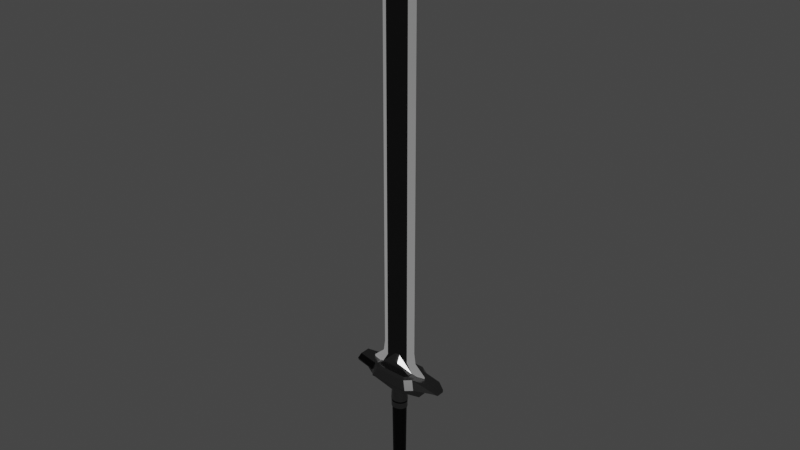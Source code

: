 # Source: blade.blend  (saved by Blender 2.80.74; exported with 4.5.12 LTS)
import bpy
from mathutils import Matrix  # noqa: F401  (used for matrix-valued properties, if any)

bpy.ops.wm.read_factory_settings(use_empty=True)
scene = bpy.context.scene
scene.name = 'Scene'

# ---- collections
col_collection = bpy.data.collections.new('Collection'); scene.collection.children.link(col_collection)

# ---- materials (node trees are filled in below, after node groups)
mat_sword2handle = bpy.data.materials.new('Sword2Handle')
mat_sword2handle.use_transparent_shadow = False
mat_sword2base = bpy.data.materials.new('Sword2Base')
mat_sword2base.use_transparent_shadow = False
mat_sword2sharp = bpy.data.materials.new('Sword2Sharp')
mat_sword2sharp.use_transparent_shadow = False
mat_sword2crossguardstuff = bpy.data.materials.new('Sword2CrossguardStuff')
mat_sword2crossguardstuff.use_transparent_shadow = False

# ---- material node trees
mat_sword2handle.use_nodes = True; mat_sword2handle.node_tree.nodes.clear()
_N = mat_sword2handle.node_tree.nodes; _L = mat_sword2handle.node_tree.links
n0 = _N.new('ShaderNodeOutputMaterial'); n0.name = 'Material Output'; n0.location = (300, 300)
n1 = _N.new('ShaderNodeBsdfPrincipled'); n1.name = 'Principled BSDF'; n1.location = (10, 300)
n1.distribution = 'GGX'
n1.subsurface_method = 'BURLEY'
n1.inputs[0].default_value = (0.01002, 0.01002, 0.01002, 1.0)
n1.inputs[1].default_value = 1.0
n1.inputs[3].default_value = 1.45
n1.inputs[13].default_value = 1.0
n1.inputs[27].default_value = (0.0, 0.0, 0.0, 1.0)
n1.inputs[28].default_value = 1.0
_L.new(n1.outputs[0], n0.inputs[0])
n0.is_active_output = True
mat_sword2base.use_nodes = True; mat_sword2base.node_tree.nodes.clear()
_N = mat_sword2base.node_tree.nodes; _L = mat_sword2base.node_tree.links
n0 = _N.new('ShaderNodeOutputMaterial'); n0.name = 'Material Output'; n0.location = (300, 300)
n1 = _N.new('ShaderNodeBsdfPrincipled'); n1.name = 'Principled BSDF'; n1.location = (10, 300)
n1.distribution = 'GGX'
n1.subsurface_method = 'BURLEY'
n1.inputs[0].default_value = (0.07324, 0.07324, 0.07324, 1.0)
n1.inputs[1].default_value = 1.0
n1.inputs[2].default_value = 0.2
n1.inputs[3].default_value = 1.45
n1.inputs[27].default_value = (0.0, 0.0, 0.0, 1.0)
n1.inputs[28].default_value = 1.0
_L.new(n1.outputs[0], n0.inputs[0])
n0.is_active_output = True
mat_sword2sharp.use_nodes = True; mat_sword2sharp.node_tree.nodes.clear()
_N = mat_sword2sharp.node_tree.nodes; _L = mat_sword2sharp.node_tree.links
n0 = _N.new('ShaderNodeOutputMaterial'); n0.name = 'Material Output'; n0.location = (300, 300)
n1 = _N.new('ShaderNodeBsdfPrincipled'); n1.name = 'Principled BSDF'; n1.location = (10, 300)
n1.distribution = 'GGX'
n1.subsurface_method = 'BURLEY'
n1.inputs[1].default_value = 1.0
n1.inputs[2].default_value = 3.0
n1.inputs[3].default_value = 1.45
n1.inputs[13].default_value = 2.5
n1.inputs[27].default_value = (0.0, 0.0, 0.0, 1.0)
n1.inputs[28].default_value = 1.0
_L.new(n1.outputs[0], n0.inputs[0])
n0.is_active_output = True
mat_sword2crossguardstuff.use_nodes = True; mat_sword2crossguardstuff.node_tree.nodes.clear()
_N = mat_sword2crossguardstuff.node_tree.nodes; _L = mat_sword2crossguardstuff.node_tree.links
n0 = _N.new('ShaderNodeOutputMaterial'); n0.name = 'Material Output'; n0.location = (300, 300)
n1 = _N.new('ShaderNodeBsdfPrincipled'); n1.name = 'Principled BSDF'; n1.location = (10, 300)
n1.distribution = 'GGX'
n1.subsurface_method = 'BURLEY'
n1.inputs[0].default_value = (0.1789, 0.1789, 0.1789, 1.0)
n1.inputs[1].default_value = 1.0
n1.inputs[2].default_value = 0.25
n1.inputs[3].default_value = 1.45
n1.inputs[27].default_value = (0.0, 0.0, 0.0, 1.0)
n1.inputs[28].default_value = 1.0
_L.new(n1.outputs[0], n0.inputs[0])
n0.is_active_output = True

# ---- world
world_world = bpy.data.worlds.new('World'); scene.world = world_world
world_world.use_nodes = True; world_world.node_tree.nodes.clear()
_N = world_world.node_tree.nodes; _L = world_world.node_tree.links
n0 = _N.new('ShaderNodeOutputWorld'); n0.name = 'World Output'; n0.location = (300, 300)
n1 = _N.new('ShaderNodeBackground'); n1.name = 'Background'; n1.location = (10, 300)
n1.inputs[0].default_value = (0.05088, 0.05088, 0.05088, 1.0)
_L.new(n1.outputs[0], n0.inputs[0])
n0.is_active_output = True
world_world.color = (0.05088, 0.05088, 0.05088)
world_world.use_sun_shadow = False
world_world.sun_shadow_jitter_overblur = 0.0

# ---- meshes
me_cube_001 = bpy.data.meshes.new('Cube.001')
me_cube_001.from_pydata([(-1.765, -0.2853, 1.142), (-1.765, 0.3088, 1.142), (1.591, -0.2853, 1.142), (1.586, 0.3134, 1.141), (-0.6585, -0.1531, 19.68), (-0.6585, 0.1765, 19.68), (0.4839, 0.1765, 19.68), (0.4839, -0.1531, 19.68), (-0.08733, -0.1531, 22.68), (-0.08733, 0.1765, 22.68), (-1.587, 0.01174, 1.71), (1.413, 0.01174, 1.71), (-0.9659, 0.01174, 20.03), (0.7912, 0.01174, 20.03), (-0.08733, 0.01174, 23.83), (-0.08733, 0.3845, -0.1113), (-0.08733, 0.3845, 0.4796), (-0.005314, 0.3774, -0.1113), (-0.01589, 0.3774, 0.4796), (0.07355, 0.3561, -0.1113), (0.05281, 0.3561, 0.4796), (0.1462, 0.3217, -0.1113), (0.1161, 0.3217, 0.4796), (0.2099, 0.2753, -0.1113), (0.1716, 0.2753, 0.4796), (0.2622, 0.2188, -0.1113), (0.2172, 0.2188, 0.4796), (0.3011, 0.1544, -0.1113), (0.251, 0.1544, 0.4796), (0.325, 0.08446, -0.1113), (0.2718, 0.08446, 0.4796), (0.3331, 0.01174, -0.1113), (0.2789, 0.01174, 0.4796), (0.325, -0.06099, -0.1113), (0.2718, -0.06099, 0.4796), (0.3011, -0.1309, -0.1113), (0.251, -0.1309, 0.4796), (0.2622, -0.1954, -0.1113), (0.2172, -0.1954, 0.4796), (0.2099, -0.2519, -0.1113), (0.1716, -0.2519, 0.4796), (0.1462, -0.2982, -0.1113), (0.1161, -0.2982, 0.4796), (0.07355, -0.3327, -0.1113), (0.05281, -0.3327, 0.4796), (-0.005314, -0.3539, -0.1113), (-0.01589, -0.3539, 0.4796), (-0.08733, -0.361, -0.1113), (-0.08733, -0.361, 0.4796), (-0.1694, -0.3539, -0.1113), (-0.1588, -0.3539, 0.4796), (-0.2482, -0.3327, -0.1113), (-0.2275, -0.3327, 0.4796), (-0.3209, -0.2982, -0.1113), (-0.2908, -0.2982, 0.4796), (-0.3846, -0.2519, -0.1113), (-0.3463, -0.2519, 0.4796), (-0.4369, -0.1954, -0.1113), (-0.3918, -0.1954, 0.4796), (-0.4757, -0.1309, -0.1113), (-0.4257, -0.1309, 0.4796), (-0.4997, -0.06099, -0.1113), (-0.4465, -0.06099, 0.4796), (-0.5077, 0.01174, -0.1113), (-0.4535, 0.01174, 0.4796), (-0.4997, 0.08447, -0.1113), (-0.4465, 0.08447, 0.4796), (-0.4757, 0.1544, -0.1113), (-0.4257, 0.1544, 0.4796), (-0.4369, 0.2188, -0.1113), (-0.3918, 0.2188, 0.4796), (-0.3846, 0.2753, -0.1113), (-0.3463, 0.2753, 0.4796), (-0.3209, 0.3217, -0.1113), (-0.2908, 0.3217, 0.4796), (-0.2482, 0.3561, -0.1113), (-0.2275, 0.3561, 0.4796), (-0.1693, 0.3774, -0.1113), (-0.1588, 0.3774, 0.4796), (-0.08733, 0.3388, -0.1113), (-0.01537, 0.3325, -0.1113), (0.05382, 0.3139, -0.1113), (0.1176, 0.2837, -0.1113), (0.1735, 0.243, -0.1113), (0.2194, 0.1934, -0.1113), (0.2534, 0.1369, -0.1113), (0.2744, 0.07555, -0.1113), (0.2815, 0.01174, -0.1113), (0.2744, -0.05207, -0.1113), (0.2534, -0.1134, -0.1113), (0.2194, -0.17, -0.1113), (0.1735, -0.2195, -0.1113), (0.1176, -0.2602, -0.1113), (0.05382, -0.2904, -0.1113), (-0.01537, -0.309, -0.1113), (-0.08733, -0.3153, -0.1113), (-0.1593, -0.309, -0.1113), (-0.2285, -0.2904, -0.1113), (-0.2923, -0.2602, -0.1113), (-0.3482, -0.2195, -0.1113), (-0.394, -0.17, -0.1113), (-0.4281, -0.1134, -0.1113), (-0.4491, -0.05207, -0.1113), (-0.4562, 0.01174, -0.1113), (-0.4491, 0.07555, -0.1113), (-0.4281, 0.1369, -0.1113), (-0.394, 0.1934, -0.1113), (-0.3482, 0.243, -0.1113), (-0.2923, 0.2837, -0.1113), (-0.2285, 0.3139, -0.1113), (-0.1593, 0.3325, -0.1113), (-0.08733, 0.3388, -0.2038), (-0.01537, 0.3325, -0.2038), (0.05382, 0.3139, -0.2038), (0.1176, 0.2837, -0.2038), (0.1735, 0.243, -0.2038), (0.2194, 0.1934, -0.2038), (0.2534, 0.1369, -0.2038), (0.2744, 0.07555, -0.2038), (0.2815, 0.01174, -0.2038), (0.2744, -0.05207, -0.2038), (0.2534, -0.1134, -0.2038), (0.2194, -0.17, -0.2038), (0.1735, -0.2195, -0.2038), (0.1176, -0.2602, -0.2038), (0.05382, -0.2904, -0.2038), (-0.01537, -0.309, -0.2038), (-0.08733, -0.3153, -0.2038), (-0.1593, -0.309, -0.2038), (-0.2285, -0.2904, -0.2038), (-0.2923, -0.2602, -0.2038), (-0.3482, -0.2195, -0.2038), (-0.394, -0.17, -0.2038), (-0.4281, -0.1134, -0.2038), (-0.4491, -0.05207, -0.2038), (-0.4562, 0.01174, -0.2038), (-0.4491, 0.07555, -0.2038), (-0.4281, 0.1369, -0.2038), (-0.394, 0.1934, -0.2038), (-0.3482, 0.243, -0.2038), (-0.2923, 0.2837, -0.2038), (-0.2285, 0.3139, -0.2038), (-0.1593, 0.3325, -0.2038), (-0.08733, 0.3689, -0.2038), (-0.008756, 0.362, -0.2038), (0.0668, 0.3417, -0.2038), (0.1364, 0.3087, -0.2038), (0.1975, 0.2643, -0.2038), (0.2476, 0.2102, -0.2038), (0.2848, 0.1484, -0.2038), (0.3077, 0.08141, -0.2038), (0.3154, 0.01174, -0.2038), (0.3077, -0.05793, -0.2038), (0.2848, -0.1249, -0.2038), (0.2476, -0.1867, -0.2038), (0.1975, -0.2408, -0.2038), (0.1364, -0.2852, -0.2038), (0.0668, -0.3182, -0.2038), (-0.008756, -0.3385, -0.2038), (-0.08733, -0.3454, -0.2038), (-0.1659, -0.3385, -0.2038), (-0.2415, -0.3182, -0.2038), (-0.3111, -0.2852, -0.2038), (-0.3721, -0.2408, -0.2038), (-0.4222, -0.1867, -0.2038), (-0.4594, -0.1249, -0.2038), (-0.4824, -0.05793, -0.2038), (-0.4901, 0.01174, -0.2038), (-0.4824, 0.08141, -0.2038), (-0.4594, 0.1484, -0.2038), (-0.4222, 0.2102, -0.2038), (-0.3721, 0.2643, -0.2038), (-0.3111, 0.3087, -0.2038), (-0.2415, 0.3417, -0.2038), (-0.1659, 0.362, -0.2038), (-0.08733, 0.3689, -0.5121), (-0.008756, 0.362, -0.5121), (0.0668, 0.3417, -0.5121), (0.1364, 0.3087, -0.5121), (0.1975, 0.2643, -0.5121), (0.2476, 0.2102, -0.5121), (0.2848, 0.1484, -0.5121), (0.3077, 0.08141, -0.5121), (0.3154, 0.01174, -0.5121), (0.3077, -0.05793, -0.5121), (0.2848, -0.1249, -0.5121), (0.2476, -0.1867, -0.5121), (0.1975, -0.2408, -0.5121), (0.1364, -0.2852, -0.5121), (0.0668, -0.3182, -0.5121), (-0.008756, -0.3385, -0.5121), (-0.08733, -0.3454, -0.5121), (-0.1659, -0.3385, -0.5121), (-0.2415, -0.3182, -0.5121), (-0.3111, -0.2852, -0.5121), (-0.3721, -0.2408, -0.5121), (-0.4222, -0.1867, -0.5121), (-0.4594, -0.1249, -0.5121), (-0.4824, -0.05793, -0.5121), (-0.4901, 0.01174, -0.5121), (-0.4824, 0.08141, -0.5121), (-0.4594, 0.1484, -0.5121), (-0.4222, 0.2102, -0.5121), (-0.3721, 0.2643, -0.5121), (-0.3111, 0.3087, -0.5121), (-0.2415, 0.3417, -0.5121), (-0.1659, 0.362, -0.5121), (-0.08733, 0.3294, -0.5121), (-0.01744, 0.3233, -0.5121), (0.04978, 0.3052, -0.5121), (0.1117, 0.2759, -0.5121), (0.166, 0.2364, -0.5121), (0.2106, 0.1882, -0.5121), (0.2437, 0.1333, -0.5121), (0.2641, 0.07372, -0.5121), (0.2709, 0.01174, -0.5121), (0.2641, -0.05024, -0.5121), (0.2437, -0.1098, -0.5121), (0.2106, -0.1648, -0.5121), (0.166, -0.2129, -0.5121), (0.1117, -0.2524, -0.5121), (0.04978, -0.2818, -0.5121), (-0.01744, -0.2998, -0.5121), (-0.08733, -0.3059, -0.5121), (-0.1572, -0.2998, -0.5121), (-0.2244, -0.2818, -0.5121), (-0.2864, -0.2524, -0.5121), (-0.3407, -0.2129, -0.5121), (-0.3852, -0.1648, -0.5121), (-0.4183, -0.1098, -0.5121), (-0.4387, -0.05024, -0.5121), (-0.4456, 0.01174, -0.5121), (-0.4387, 0.07372, -0.5121), (-0.4183, 0.1333, -0.5121), (-0.3852, 0.1882, -0.5121), (-0.3407, 0.2364, -0.5121), (-0.2864, 0.2759, -0.5121), (-0.2244, 0.3052, -0.5121), (-0.1572, 0.3233, -0.5121), (-0.08733, 0.2849, -5.131), (-0.02723, 0.2797, -5.131), (0.03057, 0.2641, -5.131), (0.08384, 0.2389, -5.131), (0.1305, 0.2049, -5.131), (0.1688, 0.1635, -5.131), (0.1973, 0.1163, -5.131), (0.2148, 0.06504, -5.131), (0.2208, 0.01174, -5.131), (0.2148, -0.04156, -5.131), (0.1973, -0.09281, -5.131), (0.1688, -0.14, -5.131), (0.1305, -0.1814, -5.131), (0.08384, -0.2154, -5.131), (0.03057, -0.2407, -5.131), (-0.02723, -0.2562, -5.131), (-0.08733, -0.2614, -5.131), (-0.1474, -0.2562, -5.131), (-0.2052, -0.2407, -5.131), (-0.2585, -0.2154, -5.131), (-0.3052, -0.1814, -5.131), (-0.3435, -0.14, -5.131), (-0.372, -0.09281, -5.131), (-0.3895, -0.04156, -5.131), (-0.3954, 0.01174, -5.131), (-0.3895, 0.06504, -5.131), (-0.372, 0.1163, -5.131), (-0.3435, 0.1635, -5.131), (-0.3052, 0.2049, -5.131), (-0.2585, 0.2389, -5.131), (-0.2052, 0.2641, -5.131), (-0.1474, 0.2797, -5.131), (-0.08733, 0.4286, -5.131), (0.004392, 0.4206, -5.131), (0.09259, 0.3969, -5.131), (0.1739, 0.3584, -5.131), (0.2451, 0.3065, -5.131), (0.3036, 0.2434, -5.131), (0.347, 0.1713, -5.131), (0.3738, 0.09307, -5.131), (0.3828, 0.01174, -5.131), (0.3738, -0.06959, -5.131), (0.347, -0.1478, -5.131), (0.3036, -0.2199, -5.131), (0.2451, -0.283, -5.131), (0.1739, -0.3349, -5.131), (0.09259, -0.3734, -5.131), (0.004392, -0.3971, -5.131), (-0.08733, -0.4052, -5.131), (-0.1791, -0.3971, -5.131), (-0.2673, -0.3734, -5.131), (-0.3485, -0.3349, -5.131), (-0.4198, -0.283, -5.131), (-0.4783, -0.2199, -5.131), (-0.5217, -0.1478, -5.131), (-0.5485, -0.06959, -5.131), (-0.5575, 0.01174, -5.131), (-0.5485, 0.09307, -5.131), (-0.5217, 0.1713, -5.131), (-0.4783, 0.2434, -5.131), (-0.4198, 0.3065, -5.131), (-0.3485, 0.3584, -5.131), (-0.2673, 0.3969, -5.131), (-0.1791, 0.4206, -5.131), (-0.08733, 0.4286, -5.482), (0.004392, 0.4206, -5.482), (0.09259, 0.3969, -5.482), (0.1739, 0.3584, -5.482), (0.2451, 0.3065, -5.482), (0.3036, 0.2434, -5.482), (0.347, 0.1713, -5.482), (0.3738, 0.09307, -5.482), (0.3828, 0.01174, -5.482), (0.3738, -0.06959, -5.482), (0.347, -0.1478, -5.482), (0.3036, -0.2199, -5.482), (0.2451, -0.283, -5.482), (0.1739, -0.3349, -5.482), (0.09259, -0.3734, -5.482), (0.004392, -0.3971, -5.482), (-0.08733, -0.4052, -5.482), (-0.1791, -0.3971, -5.482), (-0.2673, -0.3734, -5.482), (-0.3485, -0.3349, -5.482), (-0.4198, -0.283, -5.482), (-0.4783, -0.2199, -5.482), (-0.5217, -0.1478, -5.482), (-0.5485, -0.06959, -5.482), (-0.5575, 0.01174, -5.482), (-0.5485, 0.09307, -5.482), (-0.5217, 0.1713, -5.482), (-0.4783, 0.2434, -5.482), (-0.4198, 0.3065, -5.482), (-0.3485, 0.3584, -5.482), (-0.2673, 0.3969, -5.482), (-0.1791, 0.4206, -5.482), (-0.08733, 0.3717, -5.482), (-0.008124, 0.3648, -5.482), (0.06804, 0.3443, -5.482), (0.1382, 0.3111, -5.482), (0.1998, 0.2663, -5.482), (0.2503, 0.2118, -5.482), (0.2878, 0.1495, -5.482), (0.3109, 0.08197, -5.482), (0.3187, 0.01174, -5.482), (0.3109, -0.0585, -5.482), (0.2878, -0.126, -5.482), (0.2503, -0.1883, -5.482), (0.1998, -0.2428, -5.482), (0.1382, -0.2876, -5.482), (0.06804, -0.3209, -5.482), (-0.008124, -0.3414, -5.482), (-0.08733, -0.3483, -5.482), (-0.1665, -0.3414, -5.482), (-0.2427, -0.3209, -5.482), (-0.3129, -0.2876, -5.482), (-0.3744, -0.2428, -5.482), (-0.4249, -0.1883, -5.482), (-0.4624, -0.126, -5.482), (-0.4855, -0.05849, -5.482), (-0.4933, 0.01174, -5.482), (-0.4855, 0.08197, -5.482), (-0.4624, 0.1495, -5.482), (-0.4249, 0.2118, -5.482), (-0.3744, 0.2663, -5.482), (-0.3129, 0.3111, -5.482), (-0.2427, 0.3443, -5.482), (-0.1665, 0.3648, -5.482), (-0.08733, 0.3717, -5.634), (-0.008124, 0.3648, -5.634), (0.06804, 0.3443, -5.634), (0.1382, 0.3111, -5.634), (0.1998, 0.2663, -5.634), (0.2503, 0.2118, -5.634), (0.2878, 0.1495, -5.634), (0.3109, 0.08197, -5.634), (0.3187, 0.01174, -5.634), (0.3109, -0.0585, -5.634), (0.2878, -0.126, -5.634), (0.2503, -0.1883, -5.634), (0.1998, -0.2428, -5.634), (0.1382, -0.2876, -5.634), (0.06804, -0.3209, -5.634), (-0.008124, -0.3414, -5.634), (-0.08733, -0.3483, -5.634), (-0.1665, -0.3414, -5.634), (-0.2427, -0.3209, -5.634), (-0.3129, -0.2876, -5.634), (-0.3744, -0.2428, -5.634), (-0.4249, -0.1883, -5.634), (-0.4624, -0.126, -5.634), (-0.4855, -0.05849, -5.634), (-0.4933, 0.01174, -5.634), (-0.4855, 0.08197, -5.634), (-0.4624, 0.1495, -5.634), (-0.4249, 0.2118, -5.634), (-0.3744, 0.2663, -5.634), (-0.3129, 0.3111, -5.634), (-0.2427, 0.3443, -5.634), (-0.1665, 0.3648, -5.634), (0.4839, 0.1765, 2.731), (0.4839, -0.1531, 2.731), (-0.6585, -0.1531, 2.731), (-0.6585, 0.1765, 2.731), (0.7912, 0.01174, 2.746), (-0.9659, 0.01174, 2.746), (0.4839, -0.1531, 2.198), (-0.6585, 0.1765, 2.198), (0.4839, 0.1765, 2.198), (-0.6585, -0.1531, 2.198), (0.8683, 0.01174, 2.205), (-1.043, 0.01174, 2.205), (0.7702, -0.1531, 1.71), (-0.9449, -0.1531, 1.71), (0.4839, -0.1531, 2.198), (-0.6585, -0.1531, 2.198), (0.7702, -0.1531, 1.71), (-0.9449, -0.1531, 1.71), (0.4839, -0.1531, 2.198), (-0.6585, -0.1531, 2.198), (-0.9449, 0.1765, 1.71), (0.7702, 0.1765, 1.71), (0.7702, -0.1531, 1.71), (-0.9449, -0.1531, 1.71), (-0.9449, 0.3965, 1.71), (0.7702, 0.3965, 1.71), (0.7702, -0.3731, 1.71), (-0.9449, -0.3731, 1.71), (0.7702, -0.1531, 1.71), (-0.9449, -0.1531, 1.71), (0.4839, -0.1531, 2.198), (-0.6585, -0.1531, 2.198), (0.7702, -0.1531, 1.71), (-0.9449, -0.1531, 1.71), (0.7702, -0.1531, 1.71), (-0.9449, -0.1531, 1.71), (0.4839, -0.1531, 2.198), (-0.6585, -0.1531, 2.198), (0.7702, -0.1531, 1.71), (-0.9449, -0.1531, 1.71), (-0.06897, -0.2853, 0.7749), (-0.06897, -0.2853, 1.142), (-0.05944, -0.6007, 1.194), (-0.07795, -0.1531, 1.71), (-0.07795, -0.1531, 1.71), (-0.07795, -0.1531, 1.71), (-0.07795, -0.1531, 1.71), (-0.07795, -0.1531, 1.71), (-0.07795, -0.1531, 1.71), (-0.08733, 0.3088, 0.7749), (-0.08733, 0.3088, 1.142), (-0.08733, 0.6241, 1.194), (-0.08772, 0.171, 1.703), (-0.08733, 0.1765, 1.71), (0.7517, 0.3467, 0.6272), (-1.326, 0.3088, 1.142), (-0.5161, 0.1765, 1.71), (1.152, 0.3088, 1.142), (-0.9264, 0.3467, 0.6272), (-0.08733, 0.3277, 0.701), (-1.289, -0.2853, 1.142), (0.7794, -0.3219, 0.6321), (-0.4971, -0.1531, 1.71), (-0.4971, -0.1531, 1.71), (-0.4971, -0.1531, 1.71), (-0.4971, -0.1531, 1.71), (-0.4971, -0.1531, 1.71), (-0.9264, -0.3232, 0.6272), (1.161, -0.2853, 1.142), (0.3461, -0.1531, 1.71), (0.3461, -0.1531, 1.71), (0.3461, -0.1531, 1.71), (0.3461, -0.1531, 1.71), (0.3461, -0.1531, 1.71), (0.3461, -0.1531, 1.71), (-0.0549, -0.3036, 0.7035), (1.033, -0.4404, 1.628), (1.22, -0.5832, 1.194), (-1.362, -0.4852, 1.194), (-0.05944, -0.6007, 1.194), (-0.05944, -0.6007, 1.194), (-0.05944, -0.6007, 1.194), (-0.05944, -0.6007, 1.194), (-0.05944, -0.8407, 1.194), (-1.026, -0.8407, 1.194), (0.9216, -0.8407, 1.194), (-0.05944, -0.8407, 1.194), (-0.08733, 0.6241, 1.194), (1.188, 0.6241, 1.194), (-1.082, 0.8641, 1.194), (-0.08733, 0.8641, 1.194), (-0.08733, 0.8641, 1.194), (0.9077, 0.8641, 1.194), (0.7609, -0.5653, 1.142), (-0.06897, -0.5653, 1.142), (-0.8892, -0.5653, 1.142), (-0.9264, 0.5888, 1.142), (-0.08733, 0.5888, 1.142), (0.7517, 0.5888, 1.142), (-2.455, -0.2562, 1.279), (-2.407, -0.2637, 1.187), (-2.407, 0.2872, 1.187), (-2.455, 0.2797, 1.279), (-2.25, 0.2634, 1.617), (2.076, 0.2634, 1.617), (2.076, -0.2399, 1.617), (-1.202, 0.4647, 1.618), (0.8119, 0.4567, 1.71), (1.028, 0.4647, 1.618), (0.8234, -0.4332, 1.71), (-0.0643, -0.5732, 1.71), (-0.06343, -0.703, 1.618), (-0.7765, -0.5732, 1.71), (-0.8513, -0.7029, 1.618), (0.66, -0.5732, 1.71), (0.7368, -0.7028, 1.619), (-0.06343, -0.7029, 1.619), (-0.0643, -0.5732, 1.71), (-0.8232, 0.5967, 1.71), (-0.8996, 0.7264, 1.618), (-0.08733, 0.7264, 1.618), (-0.08733, 0.5967, 1.71), (-0.08733, 0.5967, 1.71), (-0.08733, 0.7264, 1.619), (0.6485, 0.5967, 1.71), (0.7249, 0.7263, 1.619), (0.08726, 0.1765, 2.385), (-0.2619, 0.1765, 2.385), (0.04984, 0.1765, 2.415), (0.007156, 0.1765, 2.438), (-0.03916, 0.1765, 2.452), (-0.08733, 0.1765, 2.456), (-0.1355, 0.1765, 2.452), (-0.1818, 0.1765, 2.438), (-0.2245, 0.1765, 2.415), (-0.2619, -0.1531, 2.385), (0.08726, -0.1531, 2.385), (-0.2245, -0.1531, 2.415), (-0.1818, -0.1531, 2.438), (-0.1355, -0.1531, 2.452), (-0.08733, -0.1531, 2.456), (-0.03916, -0.1531, 2.452), (0.007156, -0.1531, 2.438), (0.04984, -0.1531, 2.415), (-0.2763, 0.3965, 2.121), (0.1016, 0.3965, 2.121), (-0.2358, 0.3965, 2.141), (-0.1896, 0.3965, 2.156), (-0.1395, 0.3965, 2.166), (-0.08733, 0.3965, 2.169), (-0.03521, 0.3965, 2.166), (0.01492, 0.3965, 2.156), (0.06111, 0.3965, 2.141), (0.1016, -0.3731, 2.121), (-0.2763, -0.3731, 2.121), (0.06111, -0.3731, 2.141), (0.01492, -0.3731, 2.156), (-0.03521, -0.3731, 2.166), (-0.08733, -0.3731, 2.169), (-0.1395, -0.3731, 2.166), (-0.1896, -0.3731, 2.156), (-0.2358, -0.3731, 2.141), (-1.08, -0.2853, 0.7749), (-1.289, -0.2853, 0.8393), (-1.354, -0.2853, 0.7749), (-1.225, -0.2863, 0.7711), (1.161, -0.2853, 0.8393), (0.9517, -0.2853, 0.7749), (1.096, -0.2863, 0.7711), (1.226, -0.2853, 0.7749), (-0.879, -0.3506, 0.7749), (-0.8892, -0.4399, 0.8349), (-0.06897, -0.3506, 0.7749), (-0.06897, -0.4399, 0.8349), (0.7507, -0.3506, 0.7749), (0.7609, -0.4399, 0.8349), (-1.326, 0.3088, 0.8191), (-1.183, 0.3088, 0.7749), (-1.282, 0.3095, 0.7722), (-1.371, 0.3088, 0.7749), (1.008, 0.3088, 0.7749), (1.152, 0.3088, 0.8191), (1.196, 0.3088, 0.7749), (1.107, 0.3095, 0.7722), (0.7447, 0.3944, 0.7749), (0.7517, 0.4557, 0.8161), (-0.08733, 0.3944, 0.7749), (-0.08733, 0.4557, 0.8161), (-0.9194, 0.3944, 0.7749), (-0.9264, 0.4557, 0.8161), (-1.765, -0.2853, 1.035), (-1.512, -0.2279, 0.7178), (-1.515, -0.2427, 0.7188), (-1.513, -0.2562, 0.7193), (-1.512, -0.2687, 0.7203), (-1.511, -0.2793, 0.7219), (-1.511, -0.2875, 0.7238), (-1.51, -0.2932, 0.7259), (-1.51, -0.2962, 0.7279), (-1.51, -0.2968, 0.7299), (-1.506, -0.2853, 0.7749), (-1.512, 0.2514, 0.7178), (-1.765, 0.3088, 1.035), (-1.506, 0.3088, 0.7749), (-1.51, 0.3203, 0.7299), (-1.51, 0.3197, 0.7279), (-1.51, 0.3166, 0.7259), (-1.511, 0.311, 0.7238), (-1.511, 0.3028, 0.7219), (-1.512, 0.2922, 0.7203), (-1.513, 0.2797, 0.7193), (-1.515, 0.2662, 0.7188), (1.337, -0.2279, 0.7178), (1.591, -0.2853, 1.035), (1.331, -0.2853, 0.7749), (1.335, -0.2968, 0.7299), (1.335, -0.2962, 0.7279), (1.336, -0.2932, 0.7259), (1.336, -0.2875, 0.7238), (1.336, -0.2793, 0.7219), (1.337, -0.2687, 0.7203), (1.339, -0.2562, 0.7193), (1.341, -0.2427, 0.7188), (1.591, 0.3088, 1.035), (1.337, 0.2514, 0.7178), (1.341, 0.2662, 0.7188), (1.339, 0.2797, 0.7193), (1.337, 0.2922, 0.7203), (1.336, 0.3028, 0.7219), (1.336, 0.311, 0.7238), (1.336, 0.3166, 0.7259), (1.335, 0.3197, 0.7279), (1.335, 0.3203, 0.7299), (1.331, 0.3088, 0.7749), (2.336, 0.2039, 1.194), (2.287, 0.28, 1.272), (2.287, -0.2566, 1.272), (2.336, -0.1804, 1.194), (-1.431, 0.4341, 1.175), (-1.407, 0.5086, 1.194), (1.259, 0.4343, 1.175), (-1.388, -0.4098, 1.175), (1.269, -0.411, 1.175), (-2.407, -0.2637, 1.187), (-2.407, 0.2872, 1.187), (-2.25, -0.2388, 1.617), (-1.195, -0.4404, 1.619), (-1.016, -0.4285, 1.71), (-0.9893, 0.4647, 1.71), (-1.588, 0.006164, 1.703), (-2.25, 0.2578, 1.609), (-1.203, 0.4591, 1.61), (-2.25, -0.2444, 1.609), (-1.195, -0.446, 1.611), (-1.587, 0.01174, 1.539), (-0.9449, 0.1765, 1.539), (-0.9449, -0.1531, 1.539), (0.7702, -0.1531, 1.539), (1.413, 0.01174, 1.539), (0.7702, 0.1765, 1.539)], [(451, 452), (648, 10), (502, 649), (505, 650), (644, 651), (645, 652)], [(48, 466, 598, 597, 50), (456, 580, 584, 497), (613, 612, 2, 467, 565, 568), (459, 562, 570, 494), (22, 628, 627, 24), (467, 2, 636, 641), (638, 505, 518, 488), (2, 3, 633, 636), (450, 638, 488, 489), (1, 0, 499, 500), (8, 7, 13, 14), (4, 7, 8), (401, 400, 7, 4), (399, 402, 5, 6), (6, 5, 9), (9, 5, 12, 14), (6, 9, 14, 13), (401, 4, 12, 404), (4, 8, 14, 12), (399, 6, 13, 403), (15, 16, 18, 17), (17, 18, 20, 19), (19, 20, 22, 21), (21, 22, 24, 23), (23, 24, 26, 25), (25, 26, 28, 27), (27, 28, 30, 29), (29, 30, 32, 31), (31, 32, 34, 33), (33, 34, 36, 35), (35, 36, 38, 37), (37, 38, 40, 39), (39, 40, 42, 41), (41, 42, 44, 43), (43, 44, 46, 45), (45, 46, 48, 47), (47, 48, 50, 49), (49, 50, 52, 51), (51, 52, 54, 53), (53, 54, 56, 55), (55, 56, 58, 57), (57, 58, 60, 59), (59, 60, 62, 61), (61, 62, 64, 63), (63, 64, 66, 65), (65, 66, 68, 67), (67, 68, 70, 69), (69, 70, 72, 71), (71, 72, 74, 73), (73, 74, 76, 75), (20, 629, 628, 22), (75, 76, 78, 77), (77, 78, 16, 15), (33, 35, 89, 88), (24, 627, 626, 26), (26, 626, 625, 28), (28, 625, 624, 30), (30, 624, 623, 32), (453, 458, 582, 581, 632, 631), (34, 621, 620, 36), (36, 620, 619, 38), (38, 619, 618, 40), (40, 618, 617, 42), (42, 617, 616, 44), (44, 616, 615, 46), (581, 580, 456, 3, 622, 632), (460, 614, 613, 568, 567, 474), (50, 597, 596, 52), (52, 596, 595, 54), (54, 595, 594, 56), (56, 594, 593, 58), (58, 593, 592, 60), (60, 592, 591, 62), (62, 591, 590, 64), (466, 474, 564, 563, 599, 598), (66, 610, 609, 68), (68, 609, 608, 70), (70, 608, 607, 72), (72, 607, 606, 74), (74, 606, 605, 76), (76, 605, 604, 78), (78, 604, 603, 457, 16), (457, 603, 602, 578, 577, 458), (18, 630, 629, 20), (46, 615, 614, 460, 48), (602, 601, 1, 454, 575, 578), (589, 0, 1, 601), (575, 454, 495, 588), (95, 96, 128, 127), (51, 53, 98, 97), (69, 71, 107, 106), (25, 27, 85, 84), (43, 45, 94, 93), (61, 63, 103, 102), (17, 19, 81, 80), (35, 37, 90, 89), (53, 55, 99, 98), (71, 73, 108, 107), (27, 29, 86, 85), (45, 47, 95, 94), (63, 65, 104, 103), (19, 21, 82, 81), (37, 39, 91, 90), (55, 57, 100, 99), (73, 75, 109, 108), (29, 31, 87, 86), (47, 49, 96, 95), (65, 67, 105, 104), (21, 23, 83, 82), (39, 41, 92, 91), (57, 59, 101, 100), (75, 77, 110, 109), (31, 33, 88, 87), (49, 51, 97, 96), (67, 69, 106, 105), (23, 25, 84, 83), (41, 43, 93, 92), (59, 61, 102, 101), (15, 17, 80, 79), (77, 15, 79, 110), (130, 131, 163, 162), (82, 83, 115, 114), (109, 110, 142, 141), (96, 97, 129, 128), (83, 84, 116, 115), (110, 79, 111, 142), (97, 98, 130, 129), (84, 85, 117, 116), (98, 99, 131, 130), (85, 86, 118, 117), (99, 100, 132, 131), (86, 87, 119, 118), (100, 101, 133, 132), (87, 88, 120, 119), (101, 102, 134, 133), (88, 89, 121, 120), (102, 103, 135, 134), (89, 90, 122, 121), (103, 104, 136, 135), (90, 91, 123, 122), (104, 105, 137, 136), (91, 92, 124, 123), (105, 106, 138, 137), (92, 93, 125, 124), (79, 80, 112, 111), (106, 107, 139, 138), (93, 94, 126, 125), (80, 81, 113, 112), (107, 108, 140, 139), (94, 95, 127, 126), (81, 82, 114, 113), (108, 109, 141, 140), (165, 166, 198, 197), (117, 118, 150, 149), (131, 132, 164, 163), (118, 119, 151, 150), (132, 133, 165, 164), (119, 120, 152, 151), (133, 134, 166, 165), (120, 121, 153, 152), (134, 135, 167, 166), (121, 122, 154, 153), (135, 136, 168, 167), (122, 123, 155, 154), (136, 137, 169, 168), (123, 124, 156, 155), (137, 138, 170, 169), (124, 125, 157, 156), (111, 112, 144, 143), (138, 139, 171, 170), (125, 126, 158, 157), (112, 113, 145, 144), (139, 140, 172, 171), (126, 127, 159, 158), (113, 114, 146, 145), (140, 141, 173, 172), (127, 128, 160, 159), (114, 115, 147, 146), (141, 142, 174, 173), (128, 129, 161, 160), (115, 116, 148, 147), (142, 111, 143, 174), (129, 130, 162, 161), (116, 117, 149, 148), (200, 201, 233, 232), (152, 153, 185, 184), (166, 167, 199, 198), (153, 154, 186, 185), (167, 168, 200, 199), (154, 155, 187, 186), (168, 169, 201, 200), (155, 156, 188, 187), (169, 170, 202, 201), (156, 157, 189, 188), (143, 144, 176, 175), (170, 171, 203, 202), (157, 158, 190, 189), (144, 145, 177, 176), (171, 172, 204, 203), (158, 159, 191, 190), (145, 146, 178, 177), (172, 173, 205, 204), (159, 160, 192, 191), (146, 147, 179, 178), (173, 174, 206, 205), (160, 161, 193, 192), (147, 148, 180, 179), (174, 143, 175, 206), (161, 162, 194, 193), (148, 149, 181, 180), (162, 163, 195, 194), (149, 150, 182, 181), (163, 164, 196, 195), (150, 151, 183, 182), (164, 165, 197, 196), (151, 152, 184, 183), (208, 209, 241, 240), (187, 188, 220, 219), (201, 202, 234, 233), (188, 189, 221, 220), (175, 176, 208, 207), (202, 203, 235, 234), (189, 190, 222, 221), (176, 177, 209, 208), (203, 204, 236, 235), (190, 191, 223, 222), (177, 178, 210, 209), (204, 205, 237, 236), (191, 192, 224, 223), (178, 179, 211, 210), (205, 206, 238, 237), (192, 193, 225, 224), (179, 180, 212, 211), (206, 175, 207, 238), (193, 194, 226, 225), (180, 181, 213, 212), (194, 195, 227, 226), (181, 182, 214, 213), (195, 196, 228, 227), (182, 183, 215, 214), (196, 197, 229, 228), (183, 184, 216, 215), (197, 198, 230, 229), (184, 185, 217, 216), (198, 199, 231, 230), (185, 186, 218, 217), (199, 200, 232, 231), (186, 187, 219, 218), (243, 244, 276, 275), (235, 236, 268, 267), (222, 223, 255, 254), (209, 210, 242, 241), (236, 237, 269, 268), (223, 224, 256, 255), (210, 211, 243, 242), (237, 238, 270, 269), (224, 225, 257, 256), (211, 212, 244, 243), (238, 207, 239, 270), (225, 226, 258, 257), (212, 213, 245, 244), (226, 227, 259, 258), (213, 214, 246, 245), (227, 228, 260, 259), (214, 215, 247, 246), (228, 229, 261, 260), (215, 216, 248, 247), (229, 230, 262, 261), (216, 217, 249, 248), (230, 231, 263, 262), (217, 218, 250, 249), (231, 232, 264, 263), (218, 219, 251, 250), (232, 233, 265, 264), (219, 220, 252, 251), (233, 234, 266, 265), (220, 221, 253, 252), (207, 208, 240, 239), (234, 235, 267, 266), (221, 222, 254, 253), (278, 279, 311, 310), (270, 239, 271, 302), (257, 258, 290, 289), (244, 245, 277, 276), (258, 259, 291, 290), (245, 246, 278, 277), (259, 260, 292, 291), (246, 247, 279, 278), (260, 261, 293, 292), (247, 248, 280, 279), (261, 262, 294, 293), (248, 249, 281, 280), (262, 263, 295, 294), (249, 250, 282, 281), (263, 264, 296, 295), (250, 251, 283, 282), (264, 265, 297, 296), (251, 252, 284, 283), (265, 266, 298, 297), (252, 253, 285, 284), (239, 240, 272, 271), (266, 267, 299, 298), (253, 254, 286, 285), (240, 241, 273, 272), (267, 268, 300, 299), (254, 255, 287, 286), (241, 242, 274, 273), (268, 269, 301, 300), (255, 256, 288, 287), (242, 243, 275, 274), (269, 270, 302, 301), (256, 257, 289, 288), (313, 314, 346, 345), (292, 293, 325, 324), (279, 280, 312, 311), (293, 294, 326, 325), (280, 281, 313, 312), (294, 295, 327, 326), (281, 282, 314, 313), (295, 296, 328, 327), (282, 283, 315, 314), (296, 297, 329, 328), (283, 284, 316, 315), (297, 298, 330, 329), (284, 285, 317, 316), (271, 272, 304, 303), (298, 299, 331, 330), (285, 286, 318, 317), (272, 273, 305, 304), (299, 300, 332, 331), (286, 287, 319, 318), (273, 274, 306, 305), (300, 301, 333, 332), (287, 288, 320, 319), (274, 275, 307, 306), (301, 302, 334, 333), (288, 289, 321, 320), (275, 276, 308, 307), (302, 271, 303, 334), (289, 290, 322, 321), (276, 277, 309, 308), (290, 291, 323, 322), (277, 278, 310, 309), (291, 292, 324, 323), (348, 349, 381, 380), (327, 328, 360, 359), (314, 315, 347, 346), (328, 329, 361, 360), (315, 316, 348, 347), (329, 330, 362, 361), (316, 317, 349, 348), (303, 304, 336, 335), (330, 331, 363, 362), (317, 318, 350, 349), (304, 305, 337, 336), (331, 332, 364, 363), (318, 319, 351, 350), (305, 306, 338, 337), (332, 333, 365, 364), (319, 320, 352, 351), (306, 307, 339, 338), (333, 334, 366, 365), (320, 321, 353, 352), (307, 308, 340, 339), (334, 303, 335, 366), (321, 322, 354, 353), (308, 309, 341, 340), (322, 323, 355, 354), (309, 310, 342, 341), (323, 324, 356, 355), (310, 311, 343, 342), (324, 325, 357, 356), (311, 312, 344, 343), (325, 326, 358, 357), (312, 313, 345, 344), (326, 327, 359, 358), (367, 368, 369, 370, 371, 372, 373, 374, 375, 376, 377, 378, 379, 380, 381, 382, 383, 384, 385, 386, 387, 388, 389, 390, 391, 392, 393, 394, 395, 396, 397, 398), (335, 336, 368, 367), (362, 363, 395, 394), (349, 350, 382, 381), (336, 337, 369, 368), (363, 364, 396, 395), (350, 351, 383, 382), (337, 338, 370, 369), (364, 365, 397, 396), (351, 352, 384, 383), (338, 339, 371, 370), (365, 366, 398, 397), (352, 353, 385, 384), (339, 340, 372, 371), (366, 335, 367, 398), (353, 354, 386, 385), (340, 341, 373, 372), (354, 355, 387, 386), (341, 342, 374, 373), (355, 356, 388, 387), (342, 343, 375, 374), (356, 357, 389, 388), (343, 344, 376, 375), (357, 358, 390, 389), (344, 345, 377, 376), (358, 359, 391, 390), (345, 346, 378, 377), (359, 360, 392, 391), (346, 347, 379, 378), (360, 361, 393, 392), (347, 348, 380, 379), (361, 362, 394, 393), (407, 399, 403, 409), (5, 402, 404, 12), (408, 401, 404, 410), (407, 406, 402, 399), (408, 405, 400, 401), (7, 400, 403, 13), (402, 406, 410, 404), (400, 405, 409, 403), (414, 412, 416, 418), (405, 408, 414, 413), (469, 411, 415, 470), (413, 414, 418, 417), (411, 413, 417, 415), (421, 535, 552, 425), (424, 423, 543, 545, 546, 547, 548, 549, 550, 551, 544), (470, 415, 421, 471), (426, 425, 552, 554, 555, 556, 557, 558, 559, 560, 553), (525, 420, 424, 544), (534, 422, 426, 553), (415, 417, 429, 427), (471, 421, 431, 472), (418, 416, 428, 430), (417, 418, 430, 429), (429, 430, 436, 435), (427, 429, 435, 433), (472, 431, 437, 473), (430, 428, 434, 436), (433, 435, 436, 434, 438, 465, 447, 473, 437), (464, 446, 447, 465), (463, 445, 446, 464), (462, 444, 445, 463), (461, 443, 444, 462), (0, 459, 640, 642, 499), (32, 611, 621, 34), (586, 496, 497, 584), (458, 577, 576, 448, 579, 582), (448, 576, 587, 585), (507, 487, 491, 524), (449, 454, 637, 638, 450), (454, 1, 500, 643, 637), (16, 457, 458, 453), (635, 636, 633, 634, 503, 504), (634, 487, 507, 503), (16, 453, 631, 630, 18), (579, 448, 585, 583), (645, 644, 498, 477), (487, 639, 450, 486), (412, 461, 462, 416), (416, 462, 463, 422), (422, 463, 464, 432), (432, 464, 465, 438), (474, 567, 566, 439, 561, 564), (572, 493, 494, 570), (48, 460, 474, 466), (565, 467, 492, 574), (446, 472, 473, 447), (445, 471, 472, 446), (444, 470, 471, 445), (443, 469, 470, 444), (442, 468, 469, 443), (439, 566, 573, 571), (498, 499, 642), (459, 440, 441, 477, 640), (477, 480, 482, 483), (645, 477, 483, 512), (476, 475, 514, 484), (485, 484, 514, 515), (481, 476, 484, 485), (483, 482, 510, 512), (456, 449, 450, 639), (491, 490, 522, 524), (489, 488, 518, 519), (487, 486, 490, 491), (638, 501, 502, 505), (574, 492, 493, 572), (563, 562, 459, 0, 589, 599), (440, 459, 494, 493), (467, 440, 493, 492), (622, 3, 2, 612), (588, 495, 496, 586), (454, 449, 496, 495), (449, 456, 497, 496), (64, 600, 610, 66), (500, 501, 643), (498, 501, 500, 499), (509, 511, 512, 510), (513, 516, 515, 514), (508, 513, 514, 475), (517, 520, 519, 518), (521, 523, 524, 522), (507, 524, 523, 506), (501, 498, 644, 502), (543, 526, 533, 545), (545, 533, 532, 546), (546, 532, 531, 547), (547, 531, 530, 548), (548, 530, 529, 549), (549, 529, 528, 550), (550, 528, 527, 551), (551, 527, 525, 544), (552, 535, 542, 554), (554, 542, 541, 555), (555, 541, 540, 556), (556, 540, 539, 557), (557, 539, 538, 558), (558, 538, 537, 559), (559, 537, 536, 560), (560, 536, 534, 553), (419, 526, 543, 423), (561, 562, 563, 564), (565, 566, 567, 568), (569, 571, 572, 570), (571, 573, 574, 572), (573, 566, 565, 574), (570, 562, 561, 569), (561, 439, 571, 569), (575, 576, 577, 578), (579, 580, 581, 582), (583, 585, 586, 584), (585, 587, 588, 586), (587, 576, 575, 588), (579, 583, 584, 580), (32, 623, 611), (589, 590, 591, 592, 593, 594, 595, 596, 597, 598, 599), (600, 601, 602, 603, 604, 605, 606, 607, 608, 609, 610), (611, 612, 613, 614, 615, 616, 617, 618, 619, 620, 621), (622, 623, 624, 625, 626, 627, 628, 629, 630, 631, 632), (600, 590, 589, 601), (611, 623, 622, 612), (64, 590, 600), (635, 476, 641, 636), (642, 640, 477, 498), (501, 638, 637, 643), (3, 456, 639, 633), (440, 467, 641, 476, 441), (634, 633, 639, 487), (421, 415, 427, 433, 437, 431), (422, 432, 438, 434, 428, 416), (635, 504, 475, 476), (503, 507, 475, 504), (644, 645, 505, 502), (511, 646, 645, 512), (647, 517, 518, 505), (507, 506, 523, 521, 517, 647, 505, 645, 646, 511, 516, 513, 508, 475), (407, 420, 419, 406), (410, 406, 419, 10), (10, 438, 436, 410), (437, 11, 409, 435), (11, 420, 407, 409), (438, 10, 653, 655), (420, 11, 657, 658), (653, 654, 655), (657, 656, 658), (419, 438, 655, 654), (11, 437, 656, 657), (10, 419, 654, 653), (437, 420, 658, 656), (420, 452, 455, 419), (478, 480, 477, 441, 476, 481, 479), (450, 489, 519, 520, 517, 521, 522, 490, 486)])
me_cube_001.polygons.foreach_set('material_index', [3, 3, 3, 3, 3, 3, 3, 3, 3, 3, 2, 1, 1, 1, 1, 2, 2, 2, 2, 2, 3, 3, 3, 3, 3, 3, 3, 3, 3, 3, 3, 3, 3, 3, 3, 3, 3, 3, 3, 3, 3, 3, 3, 3, 3, 3, 3, 3, 3, 3, 3, 3, 3, 0, 3, 3, 3, 3, 3, 3, 3, 3, 3, 3, 3, 3, 3, 3, 3, 3, 3, 3, 3, 3, 3, 3, 3, 3, 3, 3, 3, 3, 3, 3, 3, 3, 3, 3, 0, 0, 0, 0, 0, 0, 0, 0, 0, 0, 0, 0, 0, 0, 0, 0, 0, 0, 0, 0, 0, 0, 0, 0, 0, 0, 0, 0, 0, 0, 0, 0, 0, 0, 0, 0, 0, 0, 0, 0, 0, 0, 0, 0, 0, 0, 0, 0, 0, 0, 0, 0, 0, 0, 0, 0, 0, 0, 0, 0, 0, 0, 0, 0, 3, 0, 0, 0, 0, 0, 0, 0, 0, 0, 0, 0, 0, 0, 0, 0, 0, 0, 0, 0, 0, 0, 0, 0, 0, 0, 0, 0, 0, 0, 0, 0, 0, 3, 3, 3, 3, 3, 3, 3, 3, 3, 3, 3, 3, 3, 3, 3, 3, 3, 3, 3, 3, 3, 3, 3, 3, 3, 3, 3, 3, 3, 3, 3, 0, 0, 0, 0, 0, 0, 0, 0, 0, 0, 0, 0, 0, 0, 0, 0, 0, 0, 0, 0, 0, 0, 0, 0, 0, 0, 0, 0, 0, 0, 0, 0, 0, 0, 0, 0, 0, 0, 0, 0, 0, 0, 0, 0, 0, 0, 0, 0, 0, 0, 0, 0, 0, 0, 0, 0, 0, 0, 0, 0, 0, 0, 0, 0, 3, 0, 0, 0, 0, 0, 0, 0, 0, 0, 0, 0, 0, 0, 0, 0, 0, 0, 0, 0, 0, 0, 0, 0, 0, 0, 0, 0, 0, 0, 0, 0, 3, 3, 3, 3, 3, 3, 3, 3, 3, 3, 3, 3, 3, 3, 3, 3, 3, 3, 3, 3, 3, 3, 3, 3, 3, 3, 3, 3, 3, 3, 3, 3, 3, 3, 3, 3, 3, 3, 3, 3, 3, 3, 3, 3, 3, 3, 3, 3, 3, 3, 3, 3, 3, 3, 3, 3, 3, 3, 3, 3, 3, 3, 3, 3, 3, 3, 3, 3, 3, 3, 3, 3, 3, 3, 3, 3, 3, 3, 3, 3, 3, 3, 3, 3, 3, 3, 3, 3, 3, 3, 3, 3, 3, 3, 3, 3, 2, 2, 2, 1, 1, 2, 2, 2, 3, 3, 3, 3, 3, 3, 3, 3, 3, 3, 3, 3, 3, 3, 3, 3, 3, 3, 3, 1, 3, 3, 3, 3, 3, 3, 3, 3, 3, 3, 3, 3, 3, 3, 3, 3, 3, 0, 3, 3, 3, 3, 3, 3, 3, 3, 3, 3, 3, 3, 3, 3, 3, 3, 3, 3, 3, 3, 3, 3, 3, 3, 3, 3, 3, 3, 3, 3, 3, 3, 3, 3, 3, 3, 3, 3, 3, 3, 3, 3, 3, 3, 3, 3, 3, 3, 3, 3, 3, 3, 3, 3, 3, 3, 3, 3, 3, 3, 3, 3, 3, 3, 3, 3, 3, 3, 3, 3, 3, 3, 3, 3, 3, 3, 3, 3, 3, 3, 3, 3, 3, 3, 3, 3, 3, 3, 3, 3, 3, 3, 3, 3, 3, 3, 3, 3, 1, 2, 2, 2, 2, 2, 2, 0, 0, 0, 2, 2, 0, 1, 3, 3])
_uv = me_cube_001.uv_layers.new(name='UVMap')
_uv.uv.foreach_set('vector', [0.5648, 0.6054, 0.5756, 0.6042, 0.6397, 0.6036, 0.6397, 0.6047, 0.5657, 0.6054, 0.4991, 0.1955, 0.4793, 0.1845, 0.4876, 0.162, 0.5089, 0.1638, 0.4519, 0.1917, 0.449, 0.2041, 0.446, 0.209, 0.4312, 0.1915, 0.4461, 0.1849, 0.45, 0.187, 0.4166, 0.03091, 0.4378, 0.04018, 0.4294, 0.06405, 0.4081, 0.06442, 0.4211, 0.6406, 0.4879, 0.6393, 0.4879, 0.6404, 0.4241, 0.6431, 0.002371, 0.228, 0.001557, 0.2285, 0.0003536, 0.2295, 0.00199, 0.2279, 0.007021, 0.227, 0.007905, 0.2276, 0.007625, 0.2283, 0.006957, 0.2279, 0.001557, 0.2285, 0.002181, 0.2297, 0.000742, 0.2302, 0.0003536, 0.2295, 0.005618, 0.2291, 0.007016, 0.227, 0.006937, 0.2279, 0.006103, 0.2294, 0.007217, 0.226, 0.006521, 0.225, 0.007539, 0.2245, 0.007808, 0.2253, 0.5196, 0.235, 0.5127, 0.04399, 0.5385, 0.0607, 0.5385, 0.235, 0.5598, 0.439, 0.6247, 0.4266, 0.6247, 0.603, 0.2591, 0.9797, 0.1931, 0.9797, 0.1931, 0.0002959, 0.2591, 0.0002959, 0.3257, 0.9797, 0.2597, 0.9797, 0.2597, 0.0002959, 0.3257, 0.0002959, 0.1736, 0.4895, 0.1736, 0.5555, 0.0002959, 0.5225, 0.5574, 0.235, 0.5643, 0.426, 0.5385, 0.4093, 0.5385, 0.235, 0.5643, 0.04399, 0.5574, 0.235, 0.5385, 0.235, 0.5385, 0.0607, 0.3263, 0.9997, 0.3263, 0.02024, 0.3464, 0.0002959, 0.3464, 0.9988, 0.5127, 0.426, 0.5196, 0.235, 0.5385, 0.235, 0.5385, 0.4093, 0.3672, 0.9997, 0.3672, 0.02024, 0.3873, 0.0002959, 0.3873, 0.9988, 0.0779, 0.6308, 0.04979, 0.6053, 0.05056, 0.6042, 0.0833, 0.6229, 0.0833, 0.6229, 0.05056, 0.6042, 0.05111, 0.603, 0.08692, 0.6141, 0.08692, 0.6141, 0.05111, 0.603, 0.05142, 0.6016, 0.08871, 0.6052, 0.08871, 0.6052, 0.05142, 0.6016, 0.05153, 0.6002, 0.08871, 0.5963, 0.08871, 0.5963, 0.05153, 0.6002, 0.05136, 0.5988, 0.08706, 0.588, 0.08706, 0.588, 0.05136, 0.5988, 0.05092, 0.5975, 0.08395, 0.5803, 0.08395, 0.5803, 0.05092, 0.5975, 0.05022, 0.5963, 0.07959, 0.5737, 0.07959, 0.5737, 0.05022, 0.5963, 0.0493, 0.5952, 0.07417, 0.5681, 0.07417, 0.5681, 0.0493, 0.5952, 0.04818, 0.5944, 0.06815, 0.5632, 0.06815, 0.5632, 0.04818, 0.5944, 0.04693, 0.5938, 0.06113, 0.5594, 0.06113, 0.5594, 0.04693, 0.5938, 0.0456, 0.5934, 0.05327, 0.557, 0.05327, 0.557, 0.0456, 0.5934, 0.04423, 0.5934, 0.04478, 0.5561, 0.04478, 0.5561, 0.04423, 0.5934, 0.04288, 0.5936, 0.03595, 0.5569, 0.03595, 0.5569, 0.04288, 0.5936, 0.0416, 0.5941, 0.02715, 0.5595, 0.02715, 0.5595, 0.0416, 0.5941, 0.04045, 0.5948, 0.0188, 0.5639, 0.0188, 0.5639, 0.04045, 0.5948, 0.03947, 0.5957, 0.01137, 0.57, 0.01137, 0.57, 0.03947, 0.5957, 0.03862, 0.5968, 0.005895, 0.578, 0.005895, 0.578, 0.03862, 0.5968, 0.038, 0.598, 0.00219, 0.5867, 0.00219, 0.5867, 0.038, 0.598, 0.03763, 0.5993, 0.0003378, 0.5957, 0.0003378, 0.5957, 0.03763, 0.5993, 0.03754, 0.6007, 0.0002959, 0.6046, 0.0002959, 0.6046, 0.03754, 0.6007, 0.03771, 0.6021, 0.001928, 0.613, 0.001928, 0.613, 0.03771, 0.6021, 0.03816, 0.6035, 0.005042, 0.6207, 0.005042, 0.6207, 0.03816, 0.6035, 0.03886, 0.6047, 0.009432, 0.6274, 0.009432, 0.6274, 0.03886, 0.6047, 0.03979, 0.6057, 0.0149, 0.633, 0.0149, 0.633, 0.03979, 0.6057, 0.04095, 0.6066, 0.02097, 0.6379, 0.02097, 0.6379, 0.04095, 0.6066, 0.04224, 0.6072, 0.02803, 0.6417, 0.02803, 0.6417, 0.04224, 0.6072, 0.04361, 0.6075, 0.03594, 0.6441, 0.03594, 0.6441, 0.04361, 0.6075, 0.045, 0.6076, 0.04448, 0.645, 0.04448, 0.645, 0.045, 0.6076, 0.04637, 0.6074, 0.05335, 0.6442, 0.05335, 0.6442, 0.04637, 0.6074, 0.04765, 0.6069, 0.06216, 0.6415, 0.4177, 0.6388, 0.4879, 0.6381, 0.4879, 0.6393, 0.4211, 0.6406, 0.06216, 0.6415, 0.04765, 0.6069, 0.04881, 0.6062, 0.0705, 0.637, 0.0705, 0.637, 0.04881, 0.6062, 0.04979, 0.6053, 0.0779, 0.6308, 0.5955, 0.3388, 0.6013, 0.3403, 0.6002, 0.3442, 0.5951, 0.3429, 0.4241, 0.6431, 0.4879, 0.6404, 0.488, 0.6415, 0.4265, 0.6461, 0.4265, 0.6461, 0.488, 0.6415, 0.4881, 0.6425, 0.4284, 0.6496, 0.4284, 0.6496, 0.4881, 0.6425, 0.4883, 0.6435, 0.4295, 0.6533, 0.4295, 0.6533, 0.4883, 0.6435, 0.4881, 0.6446, 0.4298, 0.6572, 0.6216, 0.1756, 0.6259, 0.1261, 0.6305, 0.1966, 0.6307, 0.2019, 0.6307, 0.2098, 0.628, 0.2101, 0.4295, 0.6611, 0.4883, 0.6714, 0.4881, 0.6725, 0.4283, 0.6649, 0.4283, 0.6649, 0.4881, 0.6725, 0.488, 0.6735, 0.4265, 0.6683, 0.4265, 0.6683, 0.488, 0.6735, 0.4879, 0.6746, 0.424, 0.6714, 0.424, 0.6714, 0.4879, 0.6746, 0.4879, 0.6757, 0.4209, 0.6738, 0.4209, 0.6738, 0.4879, 0.6757, 0.4879, 0.6769, 0.4175, 0.6756, 0.4175, 0.6756, 0.4879, 0.6769, 0.4878, 0.6781, 0.4138, 0.6768, 0.4759, 0.1857, 0.4793, 0.1845, 0.4991, 0.1955, 0.4758, 0.2167, 0.4735, 0.2108, 0.4699, 0.1958, 0.6342, 0.4587, 0.6399, 0.4266, 0.6425, 0.4268, 0.6426, 0.4329, 0.6424, 0.4404, 0.6387, 0.5069, 0.5657, 0.6054, 0.6397, 0.6047, 0.6398, 0.6059, 0.5695, 0.6066, 0.5695, 0.6066, 0.6398, 0.6059, 0.6398, 0.6071, 0.573, 0.6084, 0.573, 0.6084, 0.6398, 0.6071, 0.6398, 0.6082, 0.5759, 0.6109, 0.5759, 0.6109, 0.6398, 0.6082, 0.6399, 0.6093, 0.5784, 0.6139, 0.5784, 0.6139, 0.6399, 0.6093, 0.64, 0.6103, 0.5802, 0.6174, 0.5802, 0.6174, 0.64, 0.6103, 0.6402, 0.6114, 0.5813, 0.6212, 0.5813, 0.6212, 0.6402, 0.6114, 0.64, 0.6124, 0.5817, 0.6251, 0.6342, 0.5577, 0.6387, 0.5069, 0.6429, 0.5752, 0.6431, 0.5827, 0.6431, 0.5916, 0.6404, 0.5918, 0.5813, 0.629, 0.6402, 0.6393, 0.64, 0.6403, 0.5802, 0.6327, 0.5802, 0.6327, 0.64, 0.6403, 0.6399, 0.6414, 0.5783, 0.6362, 0.5783, 0.6362, 0.6399, 0.6414, 0.6398, 0.6424, 0.5758, 0.6392, 0.5758, 0.6392, 0.6398, 0.6424, 0.6398, 0.6436, 0.5728, 0.6417, 0.5728, 0.6417, 0.6398, 0.6436, 0.6397, 0.6447, 0.5694, 0.6435, 0.5694, 0.6435, 0.6397, 0.6447, 0.6397, 0.646, 0.5657, 0.6446, 0.5657, 0.6446, 0.6397, 0.646, 0.6397, 0.6461, 0.6298, 0.6469, 0.5598, 0.6457, 0.6211, 0.07757, 0.6268, 0.04399, 0.6295, 0.04421, 0.6296, 0.05196, 0.6295, 0.05706, 0.6259, 0.1261, 0.4139, 0.6376, 0.4878, 0.6369, 0.4879, 0.6381, 0.4177, 0.6388, 0.4138, 0.6768, 0.4878, 0.6781, 0.4878, 0.6782, 0.4793, 0.6791, 0.4081, 0.6778, 0.4764, 0.02997, 0.4809, 0.009481, 0.4854, 0.002522, 0.5042, 0.03387, 0.4805, 0.04203, 0.4776, 0.03972, 0.4445, 0.008498, 0.441, 0.0002959, 0.4854, 0.002522, 0.4809, 0.009481, 0.4805, 0.04203, 0.5042, 0.03387, 0.5089, 0.06701, 0.4866, 0.06693, 0.6176, 0.3684, 0.6176, 0.3736, 0.6115, 0.3729, 0.6115, 0.3688, 0.6198, 0.3799, 0.6178, 0.3855, 0.6148, 0.3837, 0.6166, 0.3787, 0.5778, 0.3976, 0.5734, 0.3938, 0.5757, 0.391, 0.5796, 0.3942, 0.5741, 0.3468, 0.5785, 0.3431, 0.5804, 0.3465, 0.5765, 0.3498, 0.618, 0.3566, 0.6199, 0.3623, 0.6167, 0.3632, 0.615, 0.3583, 0.6005, 0.4011, 0.5946, 0.4022, 0.5943, 0.3981, 0.5994, 0.3971, 0.565, 0.3674, 0.566, 0.3618, 0.569, 0.3629, 0.5681, 0.3678, 0.6013, 0.3403, 0.6066, 0.343, 0.6048, 0.3465, 0.6002, 0.3442, 0.6178, 0.3855, 0.6148, 0.3907, 0.612, 0.3881, 0.6148, 0.3837, 0.5734, 0.3938, 0.5698, 0.3892, 0.5725, 0.387, 0.5757, 0.391, 0.5785, 0.3431, 0.5837, 0.3403, 0.585, 0.3442, 0.5804, 0.3465, 0.6199, 0.3623, 0.6209, 0.3681, 0.6176, 0.3684, 0.6167, 0.3632, 0.5946, 0.4022, 0.5887, 0.402, 0.5891, 0.3979, 0.5943, 0.3981, 0.566, 0.3618, 0.5678, 0.3564, 0.5708, 0.3581, 0.569, 0.3629, 0.6066, 0.343, 0.6112, 0.3467, 0.6089, 0.3497, 0.6048, 0.3465, 0.6148, 0.3907, 0.6108, 0.3951, 0.6085, 0.392, 0.612, 0.3881, 0.5698, 0.3892, 0.5672, 0.384, 0.5702, 0.3825, 0.5725, 0.387, 0.5837, 0.3403, 0.5895, 0.3388, 0.59, 0.343, 0.585, 0.3442, 0.6209, 0.3681, 0.6209, 0.374, 0.6176, 0.3736, 0.6176, 0.3684, 0.5887, 0.402, 0.583, 0.4004, 0.5842, 0.3966, 0.5891, 0.3979, 0.5678, 0.3564, 0.5705, 0.3514, 0.5732, 0.3537, 0.5708, 0.3581, 0.6112, 0.3467, 0.6151, 0.3514, 0.6124, 0.3537, 0.6089, 0.3497, 0.6108, 0.3951, 0.606, 0.3987, 0.6042, 0.395, 0.6085, 0.392, 0.5672, 0.384, 0.5656, 0.3785, 0.5687, 0.3777, 0.5702, 0.3825, 0.5895, 0.3388, 0.5955, 0.3388, 0.5951, 0.3429, 0.59, 0.343, 0.6209, 0.374, 0.6198, 0.3799, 0.6166, 0.3787, 0.6176, 0.3736, 0.583, 0.4004, 0.5778, 0.3976, 0.5796, 0.3942, 0.5842, 0.3966, 0.5705, 0.3514, 0.5741, 0.3468, 0.5765, 0.3498, 0.5732, 0.3537, 0.6151, 0.3514, 0.618, 0.3566, 0.615, 0.3583, 0.6124, 0.3537, 0.606, 0.3987, 0.6005, 0.4011, 0.5994, 0.3971, 0.6042, 0.395, 0.5649, 0.373, 0.565, 0.3674, 0.5681, 0.3678, 0.568, 0.3728, 0.5656, 0.3785, 0.5649, 0.373, 0.568, 0.3728, 0.5687, 0.3777, 0.6092, 0.3808, 0.6071, 0.3842, 0.6056, 0.3833, 0.6076, 0.3802, 0.5708, 0.3581, 0.5732, 0.3537, 0.5783, 0.3574, 0.5763, 0.3609, 0.5702, 0.3825, 0.5687, 0.3777, 0.5744, 0.3764, 0.5756, 0.3802, 0.6176, 0.3736, 0.6166, 0.3787, 0.6107, 0.377, 0.6115, 0.3729, 0.5732, 0.3537, 0.5765, 0.3498, 0.5808, 0.3543, 0.5783, 0.3574, 0.5687, 0.3777, 0.568, 0.3728, 0.5739, 0.3725, 0.5744, 0.3764, 0.6166, 0.3787, 0.6148, 0.3837, 0.6092, 0.3808, 0.6107, 0.377, 0.5765, 0.3498, 0.5804, 0.3465, 0.5837, 0.3519, 0.5808, 0.3543, 0.6148, 0.3837, 0.612, 0.3881, 0.6071, 0.3842, 0.6092, 0.3808, 0.5804, 0.3465, 0.585, 0.3442, 0.587, 0.3502, 0.5837, 0.3519, 0.612, 0.3881, 0.6085, 0.392, 0.6044, 0.3871, 0.6071, 0.3842, 0.585, 0.3442, 0.59, 0.343, 0.5906, 0.3492, 0.587, 0.3502, 0.6085, 0.392, 0.6042, 0.395, 0.6012, 0.3893, 0.6044, 0.3871, 0.59, 0.343, 0.5951, 0.3429, 0.5944, 0.3493, 0.5906, 0.3492, 0.6042, 0.395, 0.5994, 0.3971, 0.5976, 0.3908, 0.6012, 0.3893, 0.5951, 0.3429, 0.6002, 0.3442, 0.598, 0.3502, 0.5944, 0.3493, 0.5994, 0.3971, 0.5943, 0.3981, 0.5939, 0.3916, 0.5976, 0.3908, 0.6002, 0.3442, 0.6048, 0.3465, 0.6014, 0.3519, 0.598, 0.3502, 0.5943, 0.3981, 0.5891, 0.3979, 0.59, 0.3915, 0.5939, 0.3916, 0.6048, 0.3465, 0.6089, 0.3497, 0.6046, 0.3543, 0.6014, 0.3519, 0.5891, 0.3979, 0.5842, 0.3966, 0.5864, 0.3906, 0.59, 0.3915, 0.6089, 0.3497, 0.6124, 0.3537, 0.6073, 0.3573, 0.6046, 0.3543, 0.5842, 0.3966, 0.5796, 0.3942, 0.583, 0.389, 0.5864, 0.3906, 0.6124, 0.3537, 0.615, 0.3583, 0.6094, 0.3609, 0.6073, 0.3573, 0.568, 0.3728, 0.5681, 0.3678, 0.574, 0.3686, 0.5739, 0.3725, 0.5796, 0.3942, 0.5757, 0.391, 0.58, 0.3866, 0.583, 0.389, 0.615, 0.3583, 0.6167, 0.3632, 0.6108, 0.3648, 0.6094, 0.3609, 0.5681, 0.3678, 0.569, 0.3629, 0.5748, 0.3646, 0.574, 0.3686, 0.5757, 0.391, 0.5725, 0.387, 0.5775, 0.3836, 0.58, 0.3866, 0.6167, 0.3632, 0.6176, 0.3684, 0.6115, 0.3688, 0.6108, 0.3648, 0.569, 0.3629, 0.5708, 0.3581, 0.5763, 0.3609, 0.5748, 0.3646, 0.5725, 0.387, 0.5702, 0.3825, 0.5756, 0.3802, 0.5775, 0.3836, 0.4566, 0.6097, 0.4582, 0.6075, 0.476, 0.6166, 0.4724, 0.6221, 0.5837, 0.3519, 0.587, 0.3502, 0.5878, 0.3518, 0.5848, 0.3533, 0.6071, 0.3842, 0.6044, 0.3871, 0.6031, 0.3858, 0.6056, 0.3833, 0.587, 0.3502, 0.5906, 0.3492, 0.5909, 0.3511, 0.5878, 0.3518, 0.6044, 0.3871, 0.6012, 0.3893, 0.6002, 0.3878, 0.6031, 0.3858, 0.5906, 0.3492, 0.5944, 0.3493, 0.5941, 0.3511, 0.5909, 0.3511, 0.6012, 0.3893, 0.5976, 0.3908, 0.597, 0.3891, 0.6002, 0.3878, 0.5944, 0.3493, 0.598, 0.3502, 0.5972, 0.3519, 0.5941, 0.3511, 0.5976, 0.3908, 0.5939, 0.3916, 0.5937, 0.3897, 0.597, 0.3891, 0.598, 0.3502, 0.6014, 0.3519, 0.6003, 0.3533, 0.5972, 0.3519, 0.5939, 0.3916, 0.59, 0.3915, 0.5903, 0.3897, 0.5937, 0.3897, 0.6014, 0.3519, 0.6046, 0.3543, 0.6032, 0.3555, 0.6003, 0.3533, 0.59, 0.3915, 0.5864, 0.3906, 0.5871, 0.389, 0.5903, 0.3897, 0.6046, 0.3543, 0.6073, 0.3573, 0.6058, 0.3582, 0.6032, 0.3555, 0.5864, 0.3906, 0.583, 0.389, 0.5841, 0.3876, 0.5871, 0.389, 0.6073, 0.3573, 0.6094, 0.3609, 0.6078, 0.3615, 0.6058, 0.3582, 0.5739, 0.3725, 0.574, 0.3686, 0.5755, 0.3687, 0.5754, 0.3724, 0.583, 0.389, 0.58, 0.3866, 0.5813, 0.3855, 0.5841, 0.3876, 0.6094, 0.3609, 0.6108, 0.3648, 0.6092, 0.3651, 0.6078, 0.3615, 0.574, 0.3686, 0.5748, 0.3646, 0.5764, 0.365, 0.5755, 0.3687, 0.58, 0.3866, 0.5775, 0.3836, 0.579, 0.3829, 0.5813, 0.3855, 0.6108, 0.3648, 0.6115, 0.3688, 0.6099, 0.3689, 0.6092, 0.3651, 0.5748, 0.3646, 0.5763, 0.3609, 0.5779, 0.3615, 0.5764, 0.365, 0.5775, 0.3836, 0.5756, 0.3802, 0.5771, 0.3797, 0.579, 0.3829, 0.6115, 0.3688, 0.6115, 0.3729, 0.6099, 0.3728, 0.6099, 0.3689, 0.5763, 0.3609, 0.5783, 0.3574, 0.5798, 0.3582, 0.5779, 0.3615, 0.5756, 0.3802, 0.5744, 0.3764, 0.5759, 0.3761, 0.5771, 0.3797, 0.6115, 0.3729, 0.6107, 0.377, 0.6091, 0.3766, 0.6099, 0.3728, 0.5783, 0.3574, 0.5808, 0.3543, 0.5822, 0.3554, 0.5798, 0.3582, 0.5744, 0.3764, 0.5739, 0.3725, 0.5754, 0.3724, 0.5759, 0.3761, 0.6107, 0.377, 0.6092, 0.3808, 0.6076, 0.3802, 0.6091, 0.3766, 0.5808, 0.3543, 0.5837, 0.3519, 0.5848, 0.3533, 0.5822, 0.3554, 0.4548, 0.5032, 0.4568, 0.5084, 0.4534, 0.5106, 0.4508, 0.5045, 0.4281, 0.5976, 0.4281, 0.6004, 0.4081, 0.6024, 0.4081, 0.5958, 0.4582, 0.6075, 0.4593, 0.6051, 0.4785, 0.6106, 0.476, 0.6166, 0.4281, 0.6004, 0.4288, 0.6032, 0.4093, 0.609, 0.4081, 0.6024, 0.4593, 0.6051, 0.4598, 0.6025, 0.4797, 0.6042, 0.4785, 0.6106, 0.4288, 0.6032, 0.4299, 0.6059, 0.4118, 0.6154, 0.4093, 0.609, 0.4598, 0.6025, 0.4597, 0.5997, 0.4797, 0.5977, 0.4797, 0.6042, 0.4299, 0.6059, 0.4317, 0.6084, 0.4157, 0.6214, 0.4118, 0.6154, 0.4597, 0.5997, 0.4591, 0.597, 0.4784, 0.5911, 0.4797, 0.5977, 0.4317, 0.6084, 0.4339, 0.6106, 0.4207, 0.6266, 0.4157, 0.6214, 0.4482, 0.5865, 0.445, 0.5858, 0.4468, 0.5651, 0.4541, 0.5665, 0.4591, 0.597, 0.4578, 0.5943, 0.4759, 0.5847, 0.4784, 0.5911, 0.4339, 0.6106, 0.4366, 0.6124, 0.4268, 0.6308, 0.4207, 0.6266, 0.445, 0.5858, 0.4418, 0.5857, 0.4395, 0.565, 0.4468, 0.5651, 0.4578, 0.5943, 0.4561, 0.5918, 0.472, 0.5788, 0.4759, 0.5847, 0.4366, 0.6124, 0.4396, 0.6137, 0.4337, 0.6337, 0.4268, 0.6308, 0.4418, 0.5857, 0.4387, 0.5861, 0.4323, 0.5665, 0.4395, 0.565, 0.4561, 0.5918, 0.4538, 0.5896, 0.467, 0.5736, 0.472, 0.5788, 0.4396, 0.6137, 0.4427, 0.6144, 0.441, 0.6352, 0.4337, 0.6337, 0.4387, 0.5861, 0.4358, 0.587, 0.4258, 0.5692, 0.4323, 0.5665, 0.4538, 0.5896, 0.4511, 0.5878, 0.4609, 0.5695, 0.467, 0.5736, 0.4427, 0.6144, 0.4459, 0.6145, 0.4484, 0.6351, 0.441, 0.6352, 0.4358, 0.587, 0.4333, 0.5885, 0.4201, 0.5731, 0.4258, 0.5692, 0.4511, 0.5878, 0.4482, 0.5865, 0.4541, 0.5665, 0.4609, 0.5695, 0.4459, 0.6145, 0.449, 0.614, 0.4555, 0.6337, 0.4484, 0.6351, 0.4333, 0.5885, 0.4312, 0.5903, 0.4154, 0.5779, 0.4201, 0.5731, 0.449, 0.614, 0.4519, 0.613, 0.462, 0.6309, 0.4555, 0.6337, 0.4312, 0.5903, 0.4297, 0.5925, 0.4118, 0.5834, 0.4154, 0.5779, 0.4519, 0.613, 0.4545, 0.6115, 0.4678, 0.6269, 0.462, 0.6309, 0.4297, 0.5925, 0.4286, 0.595, 0.4094, 0.5895, 0.4118, 0.5834, 0.4545, 0.6115, 0.4566, 0.6097, 0.4724, 0.6221, 0.4678, 0.6269, 0.4286, 0.595, 0.4281, 0.5976, 0.4081, 0.5958, 0.4094, 0.5895, 0.4929, 0.5253, 0.4988, 0.523, 0.4622, 0.4531, 0.4707, 0.45, 0.5043, 0.4721, 0.4992, 0.4689, 0.5005, 0.4654, 0.5063, 0.4688, 0.4568, 0.5084, 0.4599, 0.5132, 0.4572, 0.516, 0.4534, 0.5106, 0.4992, 0.4689, 0.4936, 0.4666, 0.4942, 0.4631, 0.5005, 0.4654, 0.4863, 0.5232, 0.4921, 0.522, 0.4929, 0.5253, 0.4866, 0.5264, 0.4599, 0.5132, 0.464, 0.5172, 0.4621, 0.5204, 0.4572, 0.516, 0.4936, 0.4666, 0.4876, 0.4654, 0.4877, 0.462, 0.4942, 0.4631, 0.4921, 0.522, 0.4975, 0.5198, 0.4988, 0.523, 0.4929, 0.5253, 0.464, 0.5172, 0.469, 0.5203, 0.4678, 0.5237, 0.4621, 0.5204, 0.4876, 0.4654, 0.4815, 0.4653, 0.4812, 0.4621, 0.4877, 0.462, 0.4975, 0.5198, 0.5025, 0.5165, 0.5044, 0.5197, 0.4988, 0.523, 0.469, 0.5203, 0.4745, 0.5224, 0.4739, 0.5258, 0.4678, 0.5237, 0.4815, 0.4653, 0.4756, 0.4666, 0.4748, 0.4633, 0.4812, 0.4621, 0.5025, 0.5165, 0.5071, 0.5125, 0.5095, 0.5156, 0.5044, 0.5197, 0.4745, 0.5224, 0.4803, 0.5234, 0.4802, 0.5267, 0.4739, 0.5258, 0.4756, 0.4666, 0.47, 0.4689, 0.4686, 0.4656, 0.4748, 0.4633, 0.5071, 0.5125, 0.5108, 0.5079, 0.5139, 0.5105, 0.5095, 0.5156, 0.4803, 0.5234, 0.4863, 0.5232, 0.4866, 0.5264, 0.4802, 0.5267, 0.47, 0.4689, 0.4649, 0.4722, 0.463, 0.4691, 0.4686, 0.4656, 0.5108, 0.5079, 0.5136, 0.5027, 0.5172, 0.5046, 0.5139, 0.5105, 0.4649, 0.4722, 0.4607, 0.4763, 0.4581, 0.4735, 0.463, 0.4691, 0.5136, 0.5027, 0.5151, 0.4972, 0.5193, 0.4982, 0.5172, 0.5046, 0.4607, 0.4763, 0.4574, 0.4812, 0.4542, 0.4788, 0.4581, 0.4735, 0.5151, 0.4972, 0.5154, 0.4916, 0.5198, 0.4913, 0.5193, 0.4982, 0.4574, 0.4812, 0.4551, 0.4865, 0.4514, 0.4849, 0.4542, 0.4788, 0.5154, 0.4916, 0.5144, 0.4861, 0.5184, 0.4847, 0.5198, 0.4913, 0.4551, 0.4865, 0.454, 0.492, 0.4498, 0.4913, 0.4514, 0.4849, 0.5144, 0.4861, 0.5121, 0.4809, 0.5155, 0.4785, 0.5184, 0.4847, 0.454, 0.492, 0.454, 0.4977, 0.4496, 0.498, 0.4498, 0.4913, 0.5121, 0.4809, 0.5087, 0.4762, 0.5114, 0.4732, 0.5155, 0.4785, 0.454, 0.4977, 0.4548, 0.5032, 0.4508, 0.5045, 0.4496, 0.498, 0.5087, 0.4762, 0.5043, 0.4721, 0.5063, 0.4688, 0.5114, 0.4732, 0.4478, 0.464, 0.4424, 0.4716, 0.4186, 0.4604, 0.4276, 0.4493, 0.4621, 0.5204, 0.4678, 0.5237, 0.5059, 0.4537, 0.5136, 0.4587, 0.4877, 0.462, 0.4812, 0.4621, 0.4884, 0.5418, 0.4792, 0.5419, 0.4988, 0.523, 0.5044, 0.5197, 0.4545, 0.4578, 0.4622, 0.4531, 0.4678, 0.5237, 0.4739, 0.5258, 0.4975, 0.4503, 0.5059, 0.4537, 0.4812, 0.4621, 0.4748, 0.4633, 0.4975, 0.5402, 0.4884, 0.5418, 0.5044, 0.5197, 0.5095, 0.5156, 0.4478, 0.464, 0.4545, 0.4578, 0.4739, 0.5258, 0.4802, 0.5267, 0.4886, 0.4485, 0.4975, 0.4503, 0.4748, 0.4633, 0.4686, 0.4656, 0.5061, 0.5369, 0.4975, 0.5402, 0.5095, 0.5156, 0.5139, 0.5105, 0.4424, 0.4716, 0.4478, 0.464, 0.4802, 0.5267, 0.4866, 0.5264, 0.4796, 0.4486, 0.4886, 0.4485, 0.4686, 0.4656, 0.463, 0.4691, 0.5139, 0.5319, 0.5061, 0.5369, 0.5139, 0.5105, 0.5172, 0.5046, 0.4386, 0.4801, 0.4424, 0.4716, 0.463, 0.4691, 0.4581, 0.4735, 0.5206, 0.5255, 0.5139, 0.5319, 0.5172, 0.5046, 0.5193, 0.4982, 0.4366, 0.4893, 0.4386, 0.4801, 0.4581, 0.4735, 0.4542, 0.4788, 0.5258, 0.5178, 0.5206, 0.5255, 0.5193, 0.4982, 0.5198, 0.4913, 0.4364, 0.4989, 0.4366, 0.4893, 0.4542, 0.4788, 0.4514, 0.4849, 0.5295, 0.5091, 0.5258, 0.5178, 0.5198, 0.4913, 0.5184, 0.4847, 0.4382, 0.5083, 0.4364, 0.4989, 0.4514, 0.4849, 0.4498, 0.4913, 0.5314, 0.4999, 0.5295, 0.5091, 0.5184, 0.4847, 0.5155, 0.4785, 0.4419, 0.5171, 0.4382, 0.5083, 0.4498, 0.4913, 0.4496, 0.498, 0.5314, 0.4905, 0.5314, 0.4999, 0.5155, 0.4785, 0.5114, 0.4732, 0.4471, 0.525, 0.4419, 0.5171, 0.4496, 0.498, 0.4508, 0.5045, 0.5293, 0.4813, 0.5314, 0.4905, 0.5114, 0.4732, 0.5063, 0.4688, 0.4538, 0.5316, 0.4471, 0.525, 0.4508, 0.5045, 0.4534, 0.5106, 0.5256, 0.4727, 0.5293, 0.4813, 0.5063, 0.4688, 0.5005, 0.4654, 0.4616, 0.5368, 0.4538, 0.5316, 0.4534, 0.5106, 0.4572, 0.516, 0.5202, 0.4651, 0.5256, 0.4727, 0.5005, 0.4654, 0.4942, 0.4631, 0.4702, 0.5403, 0.4616, 0.5368, 0.4866, 0.5264, 0.4929, 0.5253, 0.4707, 0.45, 0.4796, 0.4486, 0.4572, 0.516, 0.4621, 0.5204, 0.5136, 0.4587, 0.5202, 0.4651, 0.4942, 0.4631, 0.4877, 0.462, 0.4792, 0.5419, 0.4702, 0.5403, 0.1211, 0.6146, 0.124, 0.6159, 0.1177, 0.6377, 0.1107, 0.6349, 0.4886, 0.4485, 0.4796, 0.4486, 0.4778, 0.4266, 0.4917, 0.4266, 0.5061, 0.5369, 0.5139, 0.5319, 0.5306, 0.5494, 0.5181, 0.5568, 0.4424, 0.4716, 0.4386, 0.4801, 0.4122, 0.4731, 0.4186, 0.4604, 0.5139, 0.5319, 0.5206, 0.5255, 0.5413, 0.5398, 0.5306, 0.5494, 0.4386, 0.4801, 0.4366, 0.4893, 0.4085, 0.4869, 0.4122, 0.4731, 0.5206, 0.5255, 0.5258, 0.5178, 0.55, 0.5284, 0.5413, 0.5398, 0.4366, 0.4893, 0.4364, 0.4989, 0.4081, 0.5012, 0.4085, 0.4869, 0.5258, 0.5178, 0.5295, 0.5091, 0.5561, 0.5155, 0.55, 0.5284, 0.4364, 0.4989, 0.4382, 0.5083, 0.4108, 0.5154, 0.4081, 0.5012, 0.5295, 0.5091, 0.5314, 0.4999, 0.5593, 0.5017, 0.5561, 0.5155, 0.4382, 0.5083, 0.4419, 0.5171, 0.4167, 0.5285, 0.4108, 0.5154, 0.5314, 0.4999, 0.5314, 0.4905, 0.5593, 0.4875, 0.5593, 0.5017, 0.4419, 0.5171, 0.4471, 0.525, 0.4252, 0.5401, 0.4167, 0.5285, 0.5314, 0.4905, 0.5293, 0.4813, 0.5561, 0.4737, 0.5593, 0.4875, 0.4471, 0.525, 0.4538, 0.5316, 0.4359, 0.5498, 0.4252, 0.5401, 0.5293, 0.4813, 0.5256, 0.4727, 0.5501, 0.461, 0.5561, 0.4737, 0.4538, 0.5316, 0.4616, 0.5368, 0.4484, 0.5572, 0.4359, 0.5498, 0.5256, 0.4727, 0.5202, 0.4651, 0.5415, 0.4499, 0.5501, 0.461, 0.4616, 0.5368, 0.4702, 0.5403, 0.462, 0.5621, 0.4484, 0.5572, 0.4796, 0.4486, 0.4707, 0.45, 0.4641, 0.4288, 0.4778, 0.4266, 0.5202, 0.4651, 0.5136, 0.4587, 0.5308, 0.4407, 0.5415, 0.4499, 0.4702, 0.5403, 0.4792, 0.5419, 0.4762, 0.5645, 0.462, 0.5621, 0.4707, 0.45, 0.4622, 0.4531, 0.4508, 0.4333, 0.4641, 0.4288, 0.5136, 0.4587, 0.5059, 0.4537, 0.5187, 0.4336, 0.5308, 0.4407, 0.4792, 0.5419, 0.4884, 0.5418, 0.4906, 0.5643, 0.4762, 0.5645, 0.4622, 0.4531, 0.4545, 0.4578, 0.4385, 0.4402, 0.4508, 0.4333, 0.5059, 0.4537, 0.4975, 0.4503, 0.5054, 0.4289, 0.5187, 0.4336, 0.4884, 0.5418, 0.4975, 0.5402, 0.5046, 0.5618, 0.4906, 0.5643, 0.4545, 0.4578, 0.4478, 0.464, 0.4276, 0.4493, 0.4385, 0.4402, 0.4975, 0.4503, 0.4886, 0.4485, 0.4917, 0.4266, 0.5054, 0.4289, 0.4975, 0.5402, 0.5061, 0.5369, 0.5181, 0.5568, 0.5046, 0.5618, 0.5867, 0.3368, 0.581, 0.3341, 0.583, 0.33, 0.5879, 0.3323, 0.1434, 0.5851, 0.1412, 0.5825, 0.1554, 0.5646, 0.161, 0.57, 0.124, 0.6159, 0.1271, 0.6166, 0.125, 0.6391, 0.1177, 0.6377, 0.1412, 0.5825, 0.1387, 0.5806, 0.1491, 0.5604, 0.1554, 0.5646, 0.1271, 0.6166, 0.1303, 0.6165, 0.1326, 0.6392, 0.125, 0.6391, 0.1387, 0.5806, 0.1358, 0.5793, 0.1421, 0.5575, 0.1491, 0.5604, 0.1303, 0.6165, 0.1335, 0.6157, 0.1402, 0.6377, 0.1326, 0.6392, 0.1358, 0.5793, 0.1327, 0.5787, 0.1347, 0.5561, 0.1421, 0.5575, 0.1335, 0.6157, 0.1367, 0.6142, 0.1476, 0.6347, 0.1402, 0.6377, 0.1327, 0.5787, 0.1294, 0.5788, 0.1271, 0.5561, 0.1347, 0.5561, 0.1367, 0.6142, 0.1397, 0.6121, 0.1545, 0.6303, 0.1476, 0.6347, 0.1294, 0.5788, 0.1262, 0.5796, 0.1195, 0.5575, 0.1271, 0.5561, 0.1397, 0.6121, 0.1423, 0.6095, 0.1605, 0.6244, 0.1545, 0.6303, 0.1137, 0.5925, 0.1129, 0.5962, 0.0893, 0.5942, 0.09102, 0.5857, 0.1262, 0.5796, 0.123, 0.581, 0.1121, 0.5605, 0.1195, 0.5575, 0.1423, 0.6095, 0.1444, 0.6063, 0.1653, 0.6174, 0.1605, 0.6244, 0.1129, 0.5962, 0.1128, 0.6, 0.08931, 0.6028, 0.0893, 0.5942, 0.123, 0.581, 0.12, 0.5831, 0.1052, 0.5649, 0.1121, 0.5605, 0.1444, 0.6063, 0.1459, 0.6028, 0.1687, 0.6095, 0.1653, 0.6174, 0.1128, 0.6, 0.1134, 0.6037, 0.091, 0.611, 0.08931, 0.6028, 0.12, 0.5831, 0.1174, 0.5858, 0.09922, 0.5708, 0.1052, 0.5649, 0.1459, 0.6028, 0.1468, 0.599, 0.1704, 0.601, 0.1687, 0.6095, 0.1134, 0.6037, 0.1146, 0.6071, 0.09421, 0.6186, 0.091, 0.611, 0.1174, 0.5858, 0.1152, 0.5889, 0.09439, 0.5778, 0.09922, 0.5708, 0.1468, 0.599, 0.1469, 0.5952, 0.1704, 0.5925, 0.1704, 0.601, 0.1146, 0.6071, 0.1163, 0.6102, 0.09873, 0.6252, 0.09421, 0.6186, 0.1152, 0.5889, 0.1137, 0.5925, 0.09102, 0.5857, 0.09439, 0.5778, 0.1469, 0.5952, 0.1463, 0.5915, 0.1687, 0.5842, 0.1704, 0.5925, 0.1163, 0.6102, 0.1185, 0.6127, 0.1043, 0.6307, 0.09873, 0.6252, 0.1463, 0.5915, 0.1451, 0.5881, 0.1655, 0.5767, 0.1687, 0.5842, 0.1185, 0.6127, 0.1211, 0.6146, 0.1107, 0.6349, 0.1043, 0.6307, 0.1451, 0.5881, 0.1434, 0.5851, 0.161, 0.57, 0.1655, 0.5767, 0.5748, 0.3226, 0.5719, 0.3178, 0.5803, 0.3135, 0.5823, 0.3168, 0.5923, 0.2705, 0.5984, 0.2706, 0.598, 0.2753, 0.5928, 0.2753, 0.581, 0.3341, 0.576, 0.3303, 0.5786, 0.3267, 0.583, 0.33, 0.5984, 0.2706, 0.6044, 0.272, 0.6032, 0.2765, 0.598, 0.2753, 0.576, 0.3303, 0.5717, 0.3255, 0.5748, 0.3226, 0.5786, 0.3267, 0.6044, 0.272, 0.6101, 0.2747, 0.6081, 0.2788, 0.6032, 0.2765, 0.5717, 0.3255, 0.5683, 0.3199, 0.5719, 0.3178, 0.5748, 0.3226, 0.6262, 0.3016, 0.6262, 0.3082, 0.6222, 0.3076, 0.6222, 0.3019, 0.6101, 0.2747, 0.6151, 0.2785, 0.6125, 0.2821, 0.6081, 0.2788, 0.5683, 0.3199, 0.566, 0.3137, 0.5699, 0.3124, 0.5719, 0.3178, 0.6262, 0.3082, 0.6251, 0.3146, 0.6212, 0.3132, 0.6222, 0.3076, 0.6151, 0.2785, 0.6194, 0.2833, 0.6163, 0.2862, 0.6125, 0.2821, 0.566, 0.3137, 0.5649, 0.3072, 0.5689, 0.3068, 0.5699, 0.3124, 0.6251, 0.3146, 0.6228, 0.3207, 0.6192, 0.3184, 0.6212, 0.3132, 0.6194, 0.2833, 0.6228, 0.2889, 0.6192, 0.291, 0.6163, 0.2862, 0.5649, 0.3072, 0.5649, 0.3006, 0.5689, 0.3011, 0.5689, 0.3068, 0.6228, 0.3207, 0.6195, 0.3262, 0.6163, 0.3231, 0.6192, 0.3184, 0.6228, 0.2889, 0.6251, 0.2951, 0.6212, 0.2963, 0.6192, 0.291, 0.5649, 0.3006, 0.566, 0.2942, 0.5699, 0.2956, 0.5689, 0.3011, 0.6195, 0.3262, 0.6153, 0.3308, 0.6126, 0.3271, 0.6163, 0.3231, 0.6251, 0.2951, 0.6262, 0.3016, 0.6222, 0.3019, 0.6212, 0.2963, 0.566, 0.2942, 0.5683, 0.2881, 0.5719, 0.2903, 0.5699, 0.2956, 0.6153, 0.3308, 0.6103, 0.3345, 0.6083, 0.3303, 0.6126, 0.3271, 0.5683, 0.2881, 0.5716, 0.2826, 0.5748, 0.2856, 0.5719, 0.2903, 0.6103, 0.3345, 0.6047, 0.337, 0.6034, 0.3324, 0.6083, 0.3303, 0.5716, 0.2826, 0.5758, 0.278, 0.5785, 0.2816, 0.5748, 0.2856, 0.6047, 0.337, 0.5988, 0.3382, 0.5983, 0.3335, 0.6034, 0.3324, 0.5758, 0.278, 0.5808, 0.2743, 0.5828, 0.2785, 0.5785, 0.2816, 0.5988, 0.3382, 0.5927, 0.3382, 0.593, 0.3334, 0.5983, 0.3335, 0.5808, 0.2743, 0.5864, 0.2718, 0.5877, 0.2764, 0.5828, 0.2785, 0.5927, 0.3382, 0.5867, 0.3368, 0.5879, 0.3323, 0.593, 0.3334, 0.5864, 0.2718, 0.5923, 0.2705, 0.5928, 0.2753, 0.5877, 0.2764, 0.6253, 0.4008, 0.6261, 0.3963, 0.6276, 0.392, 0.6299, 0.3882, 0.6328, 0.3848, 0.6362, 0.3822, 0.64, 0.3804, 0.644, 0.3794, 0.648, 0.3793, 0.652, 0.3801, 0.6558, 0.3818, 0.6592, 0.3842, 0.6621, 0.3874, 0.6644, 0.3912, 0.6659, 0.3954, 0.6667, 0.3999, 0.6667, 0.4045, 0.6659, 0.409, 0.6644, 0.4133, 0.6621, 0.4171, 0.6592, 0.4205, 0.6558, 0.4231, 0.652, 0.4249, 0.648, 0.4259, 0.644, 0.426, 0.64, 0.4252, 0.6362, 0.4236, 0.6328, 0.4211, 0.6299, 0.4179, 0.6276, 0.4141, 0.6261, 0.4099, 0.6253, 0.4054, 0.6222, 0.3019, 0.6222, 0.3076, 0.6129, 0.3068, 0.6129, 0.3029, 0.6081, 0.2788, 0.6125, 0.2821, 0.6063, 0.2892, 0.6034, 0.2869, 0.5719, 0.3178, 0.5699, 0.3124, 0.5789, 0.3098, 0.5803, 0.3135, 0.6222, 0.3076, 0.6212, 0.3132, 0.6122, 0.3107, 0.6129, 0.3068, 0.6125, 0.2821, 0.6163, 0.2862, 0.6088, 0.292, 0.6063, 0.2892, 0.5699, 0.3124, 0.5689, 0.3068, 0.5782, 0.3059, 0.5789, 0.3098, 0.6212, 0.3132, 0.6192, 0.3184, 0.6108, 0.3143, 0.6122, 0.3107, 0.6163, 0.2862, 0.6192, 0.291, 0.6108, 0.2953, 0.6088, 0.292, 0.5689, 0.3068, 0.5689, 0.3011, 0.5782, 0.302, 0.5782, 0.3059, 0.6192, 0.3184, 0.6163, 0.3231, 0.6089, 0.3175, 0.6108, 0.3143, 0.6192, 0.291, 0.6212, 0.2963, 0.6122, 0.299, 0.6108, 0.2953, 0.5689, 0.3011, 0.5699, 0.2956, 0.5789, 0.2981, 0.5782, 0.302, 0.6163, 0.3231, 0.6126, 0.3271, 0.6064, 0.3202, 0.6089, 0.3175, 0.6212, 0.2963, 0.6222, 0.3019, 0.6129, 0.3029, 0.6122, 0.299, 0.5699, 0.2956, 0.5719, 0.2903, 0.5803, 0.2945, 0.5789, 0.2981, 0.6126, 0.3271, 0.6083, 0.3303, 0.6036, 0.3222, 0.6064, 0.3202, 0.5719, 0.2903, 0.5748, 0.2856, 0.5822, 0.2913, 0.5803, 0.2945, 0.6083, 0.3303, 0.6034, 0.3324, 0.6006, 0.3236, 0.6036, 0.3222, 0.5748, 0.2856, 0.5785, 0.2816, 0.5847, 0.2886, 0.5822, 0.2913, 0.6034, 0.3324, 0.5983, 0.3335, 0.5973, 0.3243, 0.6006, 0.3236, 0.5785, 0.2816, 0.5828, 0.2785, 0.5875, 0.2865, 0.5847, 0.2886, 0.5983, 0.3335, 0.593, 0.3334, 0.594, 0.3242, 0.5973, 0.3243, 0.5828, 0.2785, 0.5877, 0.2764, 0.5905, 0.2851, 0.5875, 0.2865, 0.593, 0.3334, 0.5879, 0.3323, 0.5908, 0.3234, 0.594, 0.3242, 0.5877, 0.2764, 0.5928, 0.2753, 0.5937, 0.2845, 0.5905, 0.2851, 0.5879, 0.3323, 0.583, 0.33, 0.5877, 0.3219, 0.5908, 0.3234, 0.5928, 0.2753, 0.598, 0.2753, 0.597, 0.2846, 0.5937, 0.2845, 0.583, 0.33, 0.5786, 0.3267, 0.5848, 0.3196, 0.5877, 0.3219, 0.598, 0.2753, 0.6032, 0.2765, 0.6003, 0.2854, 0.597, 0.2846, 0.5786, 0.3267, 0.5748, 0.3226, 0.5823, 0.3168, 0.5848, 0.3196, 0.6032, 0.2765, 0.6081, 0.2788, 0.6034, 0.2869, 0.6003, 0.2854, 0.5121, 0.2889, 0.4891, 0.3075, 0.4833, 0.3006, 0.4806, 0.2748, 0.3666, 0.02023, 0.3666, 0.9997, 0.3464, 0.9988, 0.3464, 0.0002959, 0.4567, 0.355, 0.4774, 0.3398, 0.4826, 0.3472, 0.4819, 0.3712, 0.5121, 0.2889, 0.5121, 0.3582, 0.4875, 0.3401, 0.4891, 0.3075, 0.4567, 0.355, 0.4518, 0.2949, 0.4784, 0.3084, 0.4774, 0.3398, 0.4075, 0.02023, 0.4075, 0.9997, 0.3873, 0.9988, 0.3873, 0.0002959, 0.4875, 0.3401, 0.5121, 0.3582, 0.4819, 0.3712, 0.4826, 0.3472, 0.4784, 0.3084, 0.4518, 0.2949, 0.4806, 0.2748, 0.4833, 0.3006, 0.4549, 0.3533, 0.4345, 0.3726, 0.4345, 0.3719, 0.4539, 0.3523, 0.4518, 0.2949, 0.4567, 0.355, 0.4549, 0.3533, 0.4495, 0.2976, 0.4288, 0.3008, 0.4437, 0.2945, 0.442, 0.2954, 0.4291, 0.3011, 0.4495, 0.2976, 0.4549, 0.3533, 0.4539, 0.3523, 0.4483, 0.2991, 0.4437, 0.2945, 0.4495, 0.2976, 0.4483, 0.2991, 0.442, 0.2954, 0.601, 0.1567, 0.5683, 0.1112, 0.5884, 0.1113, 0.6119, 0.1501, 0.6119, 0.1639, 0.6119, 0.2633, 0.5884, 0.2246, 0.5873, 0.2222, 0.5864, 0.2195, 0.5859, 0.2167, 0.5858, 0.2137, 0.5859, 0.2108, 0.5864, 0.2079, 0.5873, 0.2053, 0.5885, 0.2029, 0.4291, 0.3011, 0.442, 0.2954, 0.4378, 0.2969, 0.4291, 0.3015, 0.6119, 0.05059, 0.6119, 0.1501, 0.5884, 0.1113, 0.5873, 0.1089, 0.5864, 0.1063, 0.5859, 0.1034, 0.5858, 0.1005, 0.5859, 0.09752, 0.5864, 0.09467, 0.5873, 0.092, 0.5885, 0.0896, 0.5683, 0.203, 0.601, 0.1573, 0.6119, 0.1639, 0.5885, 0.2029, 0.5683, 0.08974, 0.601, 0.04399, 0.6119, 0.05059, 0.5885, 0.0896, 0.442, 0.2954, 0.4483, 0.2991, 0.4471, 0.3007, 0.4416, 0.2962, 0.4291, 0.3015, 0.4378, 0.2969, 0.4388, 0.2963, 0.4285, 0.3023, 0.4539, 0.3523, 0.4345, 0.3719, 0.4345, 0.3712, 0.4529, 0.3512, 0.4483, 0.2991, 0.4539, 0.3523, 0.4529, 0.3512, 0.4471, 0.3007, 0.4471, 0.3007, 0.4529, 0.3512, 0.4518, 0.3501, 0.448, 0.3038, 0.4416, 0.2962, 0.4471, 0.3007, 0.448, 0.3038, 0.4429, 0.2974, 0.4285, 0.3023, 0.4388, 0.2963, 0.4399, 0.2956, 0.428, 0.3031, 0.4529, 0.3512, 0.4345, 0.3712, 0.4345, 0.3705, 0.4518, 0.3501, 0.4429, 0.2974, 0.4486, 0.3063, 0.4497, 0.348, 0.4345, 0.3705, 0.4345, 0.3704, 0.4192, 0.3527, 0.4148, 0.3272, 0.428, 0.3031, 0.4399, 0.2956, 0.4189, 0.3529, 0.4133, 0.3275, 0.4148, 0.3272, 0.4192, 0.3527, 0.4184, 0.3532, 0.4117, 0.3278, 0.4133, 0.3275, 0.4189, 0.3529, 0.418, 0.3535, 0.4101, 0.3281, 0.4117, 0.3278, 0.4184, 0.3532, 0.4176, 0.3537, 0.4086, 0.3284, 0.4101, 0.3281, 0.418, 0.3535, 0.006521, 0.225, 0.00574, 0.2255, 0.005802, 0.2252, 0.007537, 0.2245, 0.007539, 0.2245, 0.4298, 0.6572, 0.488, 0.6703, 0.4883, 0.6714, 0.4295, 0.6611, 0.4881, 0.1146, 0.5089, 0.1146, 0.5089, 0.1638, 0.4876, 0.162, 0.6259, 0.1261, 0.6295, 0.05706, 0.6303, 0.06286, 0.6301, 0.126, 0.6308, 0.1839, 0.6305, 0.1966, 0.6301, 0.126, 0.6303, 0.06286, 0.6352, 0.07807, 0.6348, 0.126, 0.005804, 0.2344, 0.004022, 0.2341, 0.004312, 0.2327, 0.006119, 0.2329, 0.005315, 0.2286, 0.006543, 0.2267, 0.006938, 0.2268, 0.007016, 0.227, 0.005618, 0.2291, 0.006543, 0.2267, 0.007217, 0.226, 0.007808, 0.2253, 0.00781, 0.2253, 0.006938, 0.2268, 0.6125, 0.1262, 0.6211, 0.07757, 0.6259, 0.1261, 0.6216, 0.1756, 0.002861, 0.2402, 0.002476, 0.2399, 0.002269, 0.2385, 0.002573, 0.2382, 0.00409, 0.238, 0.00436, 0.2399, 0.002573, 0.2382, 0.004022, 0.2341, 0.005804, 0.2344, 0.00409, 0.238, 0.4129, 0.6375, 0.4238, 0.6364, 0.4879, 0.6358, 0.4878, 0.6369, 0.4139, 0.6376, 0.6308, 0.1839, 0.6301, 0.126, 0.6348, 0.126, 0.6352, 0.17, 0.008432, 0.2213, 0.008668, 0.2242, 0.007771, 0.2245, 0.007268, 0.2218, 0.003124, 0.2299, 0.002854, 0.2297, 0.005618, 0.2291, 0.005618, 0.2291, 0.4345, 0.3726, 0.4176, 0.3537, 0.418, 0.3535, 0.4345, 0.3719, 0.4345, 0.3719, 0.418, 0.3535, 0.4184, 0.3532, 0.4344, 0.3711, 0.4344, 0.3711, 0.4184, 0.3532, 0.4189, 0.3529, 0.4344, 0.3704, 0.4344, 0.3704, 0.4189, 0.3529, 0.4192, 0.3527, 0.4345, 0.3704, 0.6387, 0.5069, 0.6424, 0.4404, 0.6429, 0.4487, 0.6428, 0.5077, 0.6432, 0.563, 0.6429, 0.5752, 0.4354, 0.1156, 0.4147, 0.1175, 0.4081, 0.06442, 0.4294, 0.06405, 0.6253, 0.5088, 0.6342, 0.4587, 0.6387, 0.5069, 0.6342, 0.5577, 0.4461, 0.1849, 0.4312, 0.1915, 0.4199, 0.1664, 0.4382, 0.1637, 0.4133, 0.3275, 0.4285, 0.3023, 0.428, 0.3031, 0.4148, 0.3272, 0.4117, 0.3278, 0.4291, 0.3015, 0.4285, 0.3023, 0.4133, 0.3275, 0.4101, 0.3281, 0.4291, 0.3011, 0.4291, 0.3015, 0.4117, 0.3278, 0.4086, 0.3284, 0.4288, 0.3008, 0.4291, 0.3011, 0.4101, 0.3281, 0.4081, 0.3281, 0.4283, 0.3004, 0.4288, 0.3008, 0.4086, 0.3284, 0.6428, 0.5077, 0.6429, 0.4487, 0.6467, 0.4604, 0.6465, 0.5077, 0.007771, 0.2245, 0.007539, 0.2245, 0.007537, 0.2245, 0.00574, 0.2255, 0.003592, 0.2263, 0.003309, 0.2259, 0.005704, 0.2251, 0.005802, 0.2252, 0.005704, 0.2251, 0.003285, 0.2258, 0.003107, 0.2254, 0.004838, 0.2247, 0.008432, 0.2213, 0.007268, 0.2218, 0.006935, 0.2205, 0.008212, 0.2201, 0.005329, 0.2436, 0.007039, 0.2428, 0.00772, 0.2442, 0.00604, 0.2449, 0.008662, 0.2475, 0.00604, 0.2449, 0.00772, 0.2442, 0.009858, 0.2463, 0.003255, 0.2258, 0.001859, 0.2276, 0.001838, 0.2269, 0.002927, 0.2255, 0.006935, 0.2205, 0.007135, 0.2178, 0.008375, 0.2179, 0.008212, 0.2201, 0.002962, 0.2294, 0.005315, 0.2286, 0.005618, 0.2291, 0.002854, 0.2297, 0.004312, 0.2327, 0.006096, 0.2294, 0.007575, 0.2302, 0.006119, 0.2329, 0.006103, 0.2294, 0.006957, 0.2279, 0.007625, 0.2283, 0.006843, 0.2298, 0.003124, 0.2299, 0.005618, 0.2291, 0.006096, 0.2294, 0.004028, 0.2303, 0.007021, 0.227, 0.007973, 0.2253, 0.008608, 0.2255, 0.007905, 0.2276, 0.4382, 0.1637, 0.4199, 0.1664, 0.4147, 0.1175, 0.4354, 0.1156, 0.4424, 0.0373, 0.4378, 0.04018, 0.4166, 0.03091, 0.441, 0.0002959, 0.4445, 0.008498, 0.4444, 0.0281, 0.003592, 0.2263, 0.00574, 0.2255, 0.004905, 0.2262, 0.003899, 0.2267, 0.002371, 0.228, 0.003592, 0.2263, 0.003899, 0.2267, 0.003068, 0.2275, 0.4735, 0.2108, 0.4758, 0.2167, 0.446, 0.209, 0.449, 0.2041, 0.4866, 0.06693, 0.5089, 0.06701, 0.5089, 0.1146, 0.4881, 0.1146, 0.006543, 0.2267, 0.005315, 0.2286, 0.004978, 0.2282, 0.005848, 0.2273, 0.005315, 0.2286, 0.002962, 0.2294, 0.003908, 0.2287, 0.004978, 0.2282, 0.5817, 0.6251, 0.6399, 0.6382, 0.6402, 0.6393, 0.5813, 0.629, 0.007808, 0.2253, 0.007973, 0.2253, 0.00781, 0.2253, 0.007771, 0.2245, 0.007973, 0.2253, 0.007808, 0.2253, 0.007539, 0.2245, 0.1745, 0.2538, 0.1745, 0.1733, 0.1925, 0.1649, 0.1925, 0.2539, 0.1639, 0.3242, 0.1674, 0.2407, 0.1862, 0.2417, 0.1815, 0.3349, 0.148, 0.3425, 0.1639, 0.3242, 0.1815, 0.3349, 0.1497, 0.3683, 0.0496, 0.1521, 0.02912, 0.2269, 0.006843, 0.2298, 0.03442, 0.1387, 0.02967, 0.2273, 0.03168, 0.32, 0.01315, 0.3307, 0.007575, 0.2302, 0.04481, 0.3667, 0.01315, 0.3307, 0.03168, 0.32, 0.04743, 0.3391, 0.007973, 0.2253, 0.007771, 0.2245, 0.008668, 0.2242, 0.008608, 0.2255, 0.5884, 0.2246, 0.5683, 0.2244, 0.5669, 0.222, 0.5873, 0.2222, 0.5873, 0.2222, 0.5669, 0.222, 0.5658, 0.2194, 0.5864, 0.2195, 0.5864, 0.2195, 0.5658, 0.2194, 0.5651, 0.2166, 0.5859, 0.2167, 0.5859, 0.2167, 0.5651, 0.2166, 0.5649, 0.2137, 0.5858, 0.2137, 0.5858, 0.2137, 0.5649, 0.2137, 0.5651, 0.2109, 0.5859, 0.2108, 0.5859, 0.2108, 0.5651, 0.2109, 0.5658, 0.2081, 0.5864, 0.2079, 0.5864, 0.2079, 0.5658, 0.2081, 0.5669, 0.2055, 0.5873, 0.2053, 0.5873, 0.2053, 0.5669, 0.2055, 0.5683, 0.203, 0.5885, 0.2029, 0.5884, 0.1113, 0.5683, 0.1112, 0.5669, 0.1087, 0.5873, 0.1089, 0.5873, 0.1089, 0.5669, 0.1087, 0.5658, 0.1061, 0.5864, 0.1063, 0.5864, 0.1063, 0.5658, 0.1061, 0.5651, 0.1033, 0.5859, 0.1034, 0.5859, 0.1034, 0.5651, 0.1033, 0.5649, 0.1004, 0.5858, 0.1005, 0.5858, 0.1005, 0.5649, 0.1004, 0.5651, 0.0976, 0.5859, 0.09752, 0.5859, 0.09752, 0.5651, 0.0976, 0.5658, 0.09482, 0.5864, 0.09467, 0.5864, 0.09467, 0.5658, 0.09482, 0.5669, 0.09218, 0.5873, 0.092, 0.5873, 0.092, 0.5669, 0.09218, 0.5683, 0.08974, 0.5885, 0.0896, 0.601, 0.27, 0.5683, 0.2244, 0.5884, 0.2246, 0.6119, 0.2633, 0.4397, 0.05281, 0.4378, 0.04018, 0.4424, 0.0373, 0.441, 0.04452, 0.4461, 0.1849, 0.4475, 0.1736, 0.4489, 0.181, 0.45, 0.187, 0.4358, 0.06439, 0.4421, 0.1151, 0.4354, 0.1156, 0.4294, 0.06405, 0.4421, 0.1151, 0.444, 0.1629, 0.4382, 0.1637, 0.4354, 0.1156, 0.444, 0.1629, 0.4475, 0.1736, 0.4461, 0.1849, 0.4382, 0.1637, 0.4294, 0.06405, 0.4378, 0.04018, 0.4397, 0.05281, 0.4358, 0.06439, 0.6432, 0.563, 0.6428, 0.5077, 0.6465, 0.5077, 0.6467, 0.552, 0.4805, 0.04203, 0.4782, 0.0505, 0.4779, 0.04478, 0.4776, 0.03972, 0.4784, 0.176, 0.4793, 0.1845, 0.4759, 0.1857, 0.4772, 0.1812, 0.4835, 0.1615, 0.4839, 0.1146, 0.4881, 0.1146, 0.4876, 0.162, 0.4839, 0.1146, 0.4824, 0.06731, 0.4866, 0.06693, 0.4881, 0.1146, 0.4824, 0.06731, 0.4782, 0.0505, 0.4805, 0.04203, 0.4866, 0.06693, 0.4784, 0.176, 0.4835, 0.1615, 0.4876, 0.162, 0.4793, 0.1845, 0.4298, 0.6572, 0.4881, 0.6446, 0.488, 0.6703, 0.4445, 0.008498, 0.4486, 0.03077, 0.4477, 0.03076, 0.447, 0.0308, 0.4464, 0.0308, 0.4459, 0.0308, 0.4456, 0.03078, 0.4453, 0.03082, 0.4452, 0.03081, 0.4451, 0.03075, 0.4444, 0.0281, 0.4691, 0.03341, 0.4809, 0.009481, 0.4764, 0.02997, 0.4751, 0.03446, 0.475, 0.03452, 0.4748, 0.0345, 0.4743, 0.03433, 0.4735, 0.03423, 0.4725, 0.03407, 0.4714, 0.03382, 0.4702, 0.03348, 0.4543, 0.1908, 0.449, 0.2041, 0.4519, 0.1917, 0.4527, 0.1903, 0.4527, 0.1903, 0.4528, 0.1904, 0.4529, 0.1904, 0.453, 0.1905, 0.4532, 0.1906, 0.4535, 0.1907, 0.4538, 0.1907, 0.4735, 0.2108, 0.4636, 0.1922, 0.4645, 0.1921, 0.4655, 0.192, 0.4666, 0.1919, 0.4674, 0.1918, 0.4681, 0.1917, 0.4685, 0.1915, 0.4688, 0.1914, 0.469, 0.1915, 0.4699, 0.1958, 0.4691, 0.03341, 0.4486, 0.03077, 0.4445, 0.008498, 0.4809, 0.009481, 0.4543, 0.1908, 0.4636, 0.1922, 0.4735, 0.2108, 0.449, 0.2041, 0.5817, 0.6251, 0.64, 0.6124, 0.6399, 0.6382, 0.0002959, 0.2293, 0.001859, 0.2276, 0.00199, 0.2279, 0.0003536, 0.2295, 0.007537, 0.2245, 0.005802, 0.2252, 0.007268, 0.2218, 0.007771, 0.2245, 0.007973, 0.2253, 0.007021, 0.227, 0.006942, 0.2268, 0.00781, 0.2253, 0.002181, 0.2297, 0.002962, 0.2294, 0.002854, 0.2297, 0.000742, 0.2302, 0.003592, 0.2263, 0.002371, 0.228, 0.00199, 0.2279, 0.001859, 0.2276, 0.003309, 0.2259, 0.002573, 0.2382, 0.000742, 0.2302, 0.002854, 0.2297, 0.004022, 0.2341, 0.4378, 0.2969, 0.442, 0.2954, 0.4416, 0.2962, 0.4429, 0.2974, 0.4399, 0.2956, 0.4388, 0.2963, 0.4344, 0.3711, 0.4344, 0.3704, 0.4345, 0.3704, 0.4345, 0.3705, 0.4345, 0.3712, 0.4345, 0.3719, 0.002861, 0.2402, 0.00436, 0.2399, 0.007039, 0.2428, 0.005329, 0.2436, 0.06682, 0.4882, 0.04481, 0.3667, 0.1497, 0.3683, 0.1251, 0.4889, 0.1607, 0.007617, 0.1671, 0.1246, 0.06939, 0.1106, 0.1064, 0.0002959, 0.1745, 0.1733, 0.1616, 0.1457, 0.1671, 0.1246, 0.1925, 0.1649, 0.0668, 0.1362, 0.0496, 0.1521, 0.03442, 0.1387, 0.06939, 0.1106, 0.04481, 0.3667, 0.04743, 0.3391, 0.03168, 0.32, 0.02967, 0.2273, 0.0496, 0.1521, 0.0668, 0.1362, 0.06939, 0.1106, 0.1671, 0.1246, 0.1616, 0.1457, 0.1745, 0.1733, 0.1674, 0.2407, 0.1639, 0.3242, 0.148, 0.3425, 0.1497, 0.3683, 0.628, 0.2863, 0.6559, 0.2705, 0.6542, 0.3679, 0.6268, 0.3511, 0.4819, 0.3712, 0.5121, 0.3582, 0.5095, 0.4027, 0.4627, 0.426, 0.4627, 0.426, 0.4407, 0.3786, 0.4663, 0.3422, 0.4819, 0.3712, 0.4377, 0.2666, 0.4614, 0.2173, 0.4806, 0.2748, 0.464, 0.305, 0.4614, 0.2173, 0.51, 0.2423, 0.5121, 0.2889, 0.4806, 0.2748, 0.6125, 0.2536, 0.6571, 0.2107, 0.6488, 0.2346, 0.636, 0.2443, 0.4803, 0.608, 0.5248, 0.565, 0.5165, 0.5889, 0.5038, 0.5986, 0.6488, 0.2346, 0.6457, 0.2504, 0.636, 0.2443, 0.5165, 0.5889, 0.5135, 0.6048, 0.5038, 0.5986, 0.6571, 0.2691, 0.6125, 0.2536, 0.636, 0.2443, 0.6457, 0.2504, 0.5248, 0.565, 0.5248, 0.6234, 0.5135, 0.6048, 0.5165, 0.5889, 0.6571, 0.2107, 0.6571, 0.2691, 0.6457, 0.2504, 0.6488, 0.2346, 0.5248, 0.6234, 0.4803, 0.608, 0.5038, 0.5986, 0.5135, 0.6048, 0.6559, 0.2705, 0.6559, 0.3679, 0.6542, 0.3679, 0.6542, 0.3679, 0.003255, 0.2258, 0.003285, 0.2258, 0.005704, 0.2251, 0.003309, 0.2259, 0.001859, 0.2276, 0.003255, 0.2258, 0.003255, 0.2258, 0.005618, 0.2291, 0.006103, 0.2294, 0.006843, 0.2298, 0.02912, 0.2269, 0.0496, 0.1521, 0.02967, 0.2273, 0.007575, 0.2302, 0.006096, 0.2294, 0.005618, 0.2291])
me_cube_001.materials.append(mat_sword2handle)
me_cube_001.materials.append(mat_sword2base)
me_cube_001.materials.append(mat_sword2sharp)
me_cube_001.materials.append(mat_sword2crossguardstuff)
me_cube_001.use_remesh_preserve_volume = False
me_cube_001.use_remesh_preserve_attributes = False
me_cube_001.use_mirror_vertex_groups = False
me_cube_001.update()

# ---- objects
ob_cube = bpy.data.objects.new('Cube', me_cube_001)

# ---- transforms, parenting, visibility, modifiers, constraints
ob_cube.location = (0.0, 0.0, 0.0)
ob_cube.lineart.crease_threshold = 0.0

# ---- collection membership
col_collection.objects.link(ob_cube)

# ---- scene / render settings (as saved in the file)
scene.frame_start = 1; scene.frame_end = 250; scene.frame_set(7)
scene.render.engine = 'BLENDER_EEVEE_NEXT'
scene.cycles.use_denoising = False
scene.cycles.samples = 128
scene.cycles.sampling_pattern = 'TABULATED_SOBOL'
scene.cycles.use_adaptive_sampling = False
scene.cycles.use_light_tree = False
scene.view_settings.view_transform = 'Filmic'
bpy.context.view_layer.update()

# ---- added for rendering (the .blend has no active camera and no usable light): camera, sun
cam_auto = bpy.data.cameras.new('AutoCamera')
cam_auto.lens = 50.0
cam_auto.sensor_width = 36.0
cam_auto.clip_end = 1000.0
ob_auto_camera = bpy.data.objects.new('AutoCamera', cam_auto)
scene.collection.objects.link(ob_auto_camera)
ob_auto_camera.location = (27.6064, -33.1875, 31.2316)
ob_auto_camera.rotation_euler = (1.09748, -7.21219e-08, 0.694738)
scene.camera = ob_auto_camera
light_auto_sun = bpy.data.lights.new('AutoSun', 'SUN')
light_auto_sun.energy = 3.0
light_auto_sun.angle = 0.0523599
ob_auto_sun = bpy.data.objects.new('AutoSun', light_auto_sun)
scene.collection.objects.link(ob_auto_sun)
ob_auto_sun.rotation_euler = (0.872665, 0.174533, 0.523599)
bpy.context.view_layer.update()
